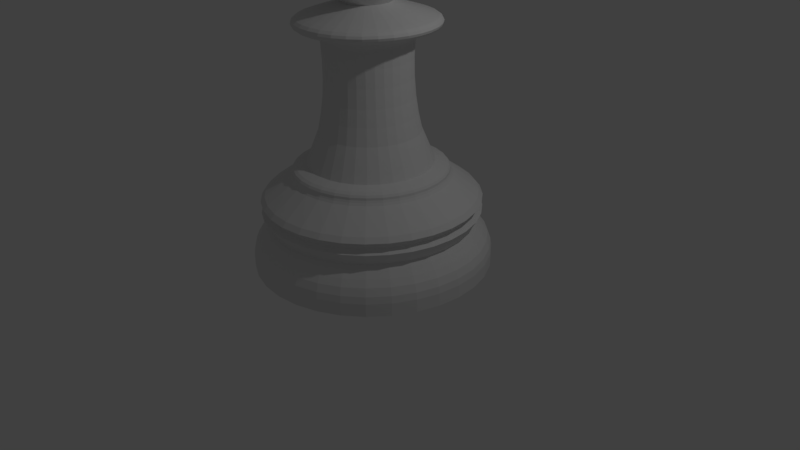 # Source: Chess_Piece_-_Pawn.blend  (saved by Blender 2.77.0; exported with 4.5.12 LTS)
import bpy
from mathutils import Matrix  # noqa: F401  (used for matrix-valued properties, if any)

bpy.ops.wm.read_factory_settings(use_empty=True)
scene = bpy.context.scene
scene.name = 'Scene'

# ---- collections
col_collection_1 = bpy.data.collections.new('Collection 1'); scene.collection.children.link(col_collection_1)

# ---- world
world_world = bpy.data.worlds.new('World'); scene.world = world_world
world_world.color = (0.05088, 0.05088, 0.05088)
world_world.use_sun_shadow = False
world_world.sun_shadow_jitter_overblur = 0.0
world_world.cycles.sampling_method = 'MANUAL'

# ---- cameras
cam_camera = bpy.data.cameras.new('Camera')
cam_camera.clip_end = 100.0
cam_camera.lens = 35.0
cam_camera.sensor_width = 32.0
cam_camera.sensor_height = 18.0
cam_camera.ortho_scale = 7.314
cam_camera.dof.focus_distance = 0.0
cam_camera.dof.aperture_fstop = 128.0

# ---- lights
light_lamp = bpy.data.lights.new('Lamp', 'POINT')
light_lamp.transmission_factor = 0.0
light_lamp.cutoff_distance = 30.0
light_lamp.energy = 100.0
light_lamp.shadow_buffer_clip_start = 1.001
light_lamp.shadow_soft_size = 0.1
light_lamp.shadow_maximum_resolution = 0.006
light_lamp.use_absolute_resolution = True

# ---- meshes
me_cylinder = bpy.data.meshes.new('Cylinder')
me_cylinder.from_pydata([(-0.1512, 0.0, 5.364), (-0.2966, 0.0, 5.306), (-0.4306, 0.0, 5.21), (-0.548, 0.0, 5.082), (-0.6444, 0.0, 4.925), (-0.716, 0.0, 4.746), (-0.7601, 0.0, 4.553), (-0.775, 0.0, 4.351), (-0.7601, 0.0, 4.149), (-0.716, 0.0, 3.956), (-0.6444, 0.0, 3.777), (-0.548, 0.0, 3.62), (-0.4306, 0.0, 3.492), (-0.2966, 0.0, 3.318), (-0.1483, 0.0295, 5.364), (-0.2909, 0.05786, 5.306), (-0.4223, 0.084, 5.21), (-0.5375, 0.1069, 5.082), (-0.632, 0.1257, 4.925), (-0.7022, 0.1397, 4.746), (-0.7455, 0.1483, 4.553), (-0.7601, 0.1512, 4.351), (-0.7455, 0.1483, 4.149), (-0.7022, 0.1397, 3.956), (-0.632, 0.1257, 3.777), (-0.5375, 0.1069, 3.62), (-0.4223, 0.084, 3.492), (-0.2909, 0.05786, 3.318), (-0.1397, 0.05786, 5.364), (-0.274, 0.1135, 5.306), (-0.3978, 0.1648, 5.21), (-0.5063, 0.2097, 5.082), (-0.5953, 0.2466, 4.925), (-0.6615, 0.274, 4.746), (-0.7022, 0.2909, 4.553), (-0.716, 0.2966, 4.351), (-0.7022, 0.2909, 4.149), (-0.6615, 0.274, 3.956), (-0.5953, 0.2466, 3.777), (-0.5063, 0.2097, 3.62), (-0.3978, 0.1648, 3.492), (-0.274, 0.1135, 3.318), (-0.1257, 0.084, 5.364), (-0.2466, 0.1648, 5.306), (-0.358, 0.2392, 5.21), (-0.4557, 0.3045, 5.082), (-0.5358, 0.358, 4.925), (-0.5953, 0.3978, 4.746), (-0.632, 0.4223, 4.553), (-0.6444, 0.4306, 4.351), (-0.632, 0.4223, 4.149), (-0.5953, 0.3978, 3.956), (-0.5358, 0.358, 3.777), (-0.4557, 0.3045, 3.62), (-0.358, 0.2392, 3.492), (-0.2466, 0.1648, 3.318), (-0.1069, 0.1069, 5.364), (-0.2097, 0.2097, 5.306), (-0.3045, 0.3045, 5.21), (-0.3875, 0.3875, 5.082), (-0.4557, 0.4557, 4.925), (-0.5063, 0.5063, 4.746), (-0.5375, 0.5375, 4.553), (-0.548, 0.548, 4.351), (-0.5375, 0.5375, 4.149), (-0.5063, 0.5063, 3.956), (-0.4557, 0.4557, 3.777), (-0.3875, 0.3875, 3.62), (-0.3045, 0.3045, 3.492), (-0.2097, 0.2097, 3.318), (-0.084, 0.1257, 5.364), (-0.1648, 0.2466, 5.306), (-0.2392, 0.358, 5.21), (-0.3045, 0.4557, 5.082), (-0.358, 0.5358, 4.925), (-0.3978, 0.5953, 4.746), (-0.4223, 0.632, 4.553), (-0.4306, 0.6444, 4.351), (-0.4223, 0.632, 4.149), (-0.3978, 0.5953, 3.956), (-0.358, 0.5358, 3.777), (-0.3045, 0.4557, 3.62), (-0.2392, 0.358, 3.492), (-0.1648, 0.2466, 3.318), (-0.05786, 0.1397, 5.364), (-0.1135, 0.274, 5.306), (-0.1648, 0.3978, 5.21), (-0.2097, 0.5063, 5.082), (-0.2466, 0.5953, 4.925), (-0.274, 0.6615, 4.746), (-0.2909, 0.7022, 4.553), (-0.2966, 0.716, 4.351), (-0.2909, 0.7022, 4.149), (-0.274, 0.6615, 3.956), (-0.2466, 0.5953, 3.777), (-0.2097, 0.5063, 3.62), (-0.1648, 0.3978, 3.492), (-0.1135, 0.274, 3.318), (-0.0295, 0.1483, 5.364), (-0.05786, 0.2909, 5.306), (-0.084, 0.4223, 5.21), (-0.1069, 0.5375, 5.082), (-0.1257, 0.632, 4.925), (-0.1397, 0.7022, 4.746), (-0.1483, 0.7455, 4.553), (-0.1512, 0.7601, 4.351), (-0.1483, 0.7455, 4.149), (-0.1397, 0.7022, 3.956), (-0.1257, 0.632, 3.777), (-0.1069, 0.5375, 3.62), (-0.084, 0.4223, 3.492), (-0.05786, 0.2909, 3.318), (2.531e-07, 0.1512, 5.364), (2.474e-07, 0.2966, 5.306), (2.416e-07, 0.4306, 5.21), (2.474e-07, 0.548, 5.082), (2.589e-07, 0.6444, 4.925), (2.127e-07, 0.716, 4.746), (3.051e-07, 0.7601, 4.553), (2.936e-07, 0.775, 4.351), (3.051e-07, 0.7601, 4.149), (1.781e-07, 0.716, 3.956), (2.589e-07, 0.6444, 3.777), (2.474e-07, 0.548, 3.62), (2.647e-07, 0.4306, 3.492), (2.358e-07, 0.2966, 3.318), (0.0295, 0.1483, 5.364), (0.05786, 0.2909, 5.306), (0.084, 0.4223, 5.21), (0.1069, 0.5375, 5.082), (0.1257, 0.632, 4.925), (0.1397, 0.7022, 4.746), (0.1483, 0.7455, 4.553), (0.1512, 0.7601, 4.351), (0.1483, 0.7455, 4.149), (0.1397, 0.7022, 3.956), (0.1257, 0.632, 3.777), (0.1069, 0.5375, 3.62), (0.084, 0.4223, 3.492), (0.05786, 0.2909, 3.318), (0.05786, 0.1397, 5.364), (0.1135, 0.274, 5.306), (0.1648, 0.3978, 5.21), (0.2097, 0.5063, 5.082), (0.2466, 0.5953, 4.925), (0.274, 0.6615, 4.746), (0.2909, 0.7022, 4.553), (0.2966, 0.716, 4.351), (0.2909, 0.7022, 4.149), (0.274, 0.6615, 3.956), (0.2466, 0.5953, 3.777), (0.2097, 0.5063, 3.62), (0.1648, 0.3978, 3.492), (0.1135, 0.274, 3.318), (0.084, 0.1257, 5.364), (0.1648, 0.2466, 5.306), (0.2392, 0.358, 5.21), (0.3045, 0.4557, 5.082), (0.358, 0.5358, 4.925), (0.3978, 0.5953, 4.746), (0.4223, 0.632, 4.553), (0.4306, 0.6444, 4.351), (0.4223, 0.632, 4.149), (0.3978, 0.5953, 3.956), (0.358, 0.5358, 3.777), (0.3045, 0.4557, 3.62), (0.2392, 0.358, 3.492), (0.1648, 0.2466, 3.318), (0.1069, 0.1069, 5.364), (0.2097, 0.2097, 5.306), (0.3045, 0.3045, 5.21), (0.3875, 0.3875, 5.082), (0.4557, 0.4557, 4.925), (0.5063, 0.5063, 4.746), (0.5375, 0.5375, 4.553), (0.548, 0.548, 4.351), (0.5375, 0.5375, 4.149), (0.5063, 0.5063, 3.956), (0.4557, 0.4557, 3.777), (0.3875, 0.3875, 3.62), (0.3045, 0.3045, 3.492), (0.2097, 0.2097, 3.318), (0.1257, 0.084, 5.364), (0.2466, 0.1648, 5.306), (0.358, 0.2392, 5.21), (0.4557, 0.3045, 5.082), (0.5358, 0.358, 4.925), (0.5953, 0.3978, 4.746), (0.632, 0.4223, 4.553), (0.6444, 0.4306, 4.351), (0.632, 0.4223, 4.149), (0.5953, 0.3978, 3.956), (0.5358, 0.358, 3.777), (0.4557, 0.3045, 3.62), (0.358, 0.2392, 3.492), (0.2466, 0.1648, 3.318), (0.1397, 0.05786, 5.364), (0.274, 0.1135, 5.306), (0.3978, 0.1648, 5.21), (0.5063, 0.2097, 5.082), (0.5953, 0.2466, 4.925), (0.6615, 0.274, 4.746), (0.7022, 0.2909, 4.553), (0.716, 0.2966, 4.351), (0.7022, 0.2909, 4.149), (0.6615, 0.274, 3.956), (0.5953, 0.2466, 3.777), (0.5063, 0.2097, 3.62), (0.3978, 0.1648, 3.492), (0.274, 0.1135, 3.318), (0.1483, 0.0295, 5.364), (0.2909, 0.05786, 5.306), (0.4223, 0.084, 5.21), (0.5375, 0.1069, 5.082), (0.632, 0.1257, 4.925), (0.7022, 0.1397, 4.746), (0.7455, 0.1483, 4.553), (0.7601, 0.1512, 4.351), (0.7455, 0.1483, 4.149), (0.7022, 0.1397, 3.956), (0.632, 0.1257, 3.777), (0.5375, 0.1069, 3.62), (0.4223, 0.084, 3.492), (0.2909, 0.05786, 3.318), (0.1512, -5.589e-09, 5.364), (0.2966, 3.194e-08, 5.306), (0.4306, 2.039e-08, 5.21), (0.548, -2.002e-08, 5.082), (0.6444, -6.622e-08, 4.925), (0.716, 4.927e-08, 4.746), (0.7601, -6.622e-08, 4.553), (0.775, -7.777e-08, 4.351), (0.7601, -6.622e-08, 4.149), (0.716, 4.927e-08, 3.956), (0.6444, -6.622e-08, 3.777), (0.548, -2.002e-08, 3.62), (0.4306, -8.476e-09, 3.492), (0.2966, 3.072e-09, 3.318), (0.1483, -0.0295, 5.364), (0.2909, -0.05786, 5.306), (0.4223, -0.084, 5.21), (0.5375, -0.1069, 5.082), (0.632, -0.1257, 4.925), (0.7022, -0.1397, 4.746), (0.7455, -0.1483, 4.553), (0.7601, -0.1512, 4.351), (0.7455, -0.1483, 4.149), (0.7022, -0.1397, 3.956), (0.632, -0.1257, 3.777), (0.5375, -0.1069, 3.62), (0.4223, -0.084, 3.492), (0.2909, -0.05786, 3.318), (0.1397, -0.05786, 5.364), (0.274, -0.1135, 5.306), (0.3978, -0.1648, 5.21), (0.5063, -0.2097, 5.082), (0.5953, -0.2466, 4.925), (0.6615, -0.274, 4.746), (0.7022, -0.2909, 4.553), (0.716, -0.2966, 4.351), (0.7022, -0.2909, 4.149), (0.6615, -0.274, 3.956), (0.5953, -0.2466, 3.777), (0.5063, -0.2097, 3.62), (0.3978, -0.1648, 3.492), (0.274, -0.1135, 3.318), (0.1257, -0.084, 5.364), (0.2466, -0.1648, 5.306), (0.358, -0.2392, 5.21), (0.4557, -0.3045, 5.082), (0.5358, -0.358, 4.925), (0.5953, -0.3978, 4.746), (0.632, -0.4223, 4.553), (0.6444, -0.4306, 4.351), (0.632, -0.4223, 4.149), (0.5953, -0.3978, 3.956), (0.5358, -0.358, 3.777), (0.4557, -0.3045, 3.62), (0.358, -0.2392, 3.492), (0.2466, -0.1648, 3.318), (0.1069, -0.1069, 5.364), (0.2097, -0.2097, 5.306), (0.3045, -0.3045, 5.21), (0.3875, -0.3875, 5.082), (0.4557, -0.4557, 4.925), (0.5063, -0.5063, 4.746), (0.5375, -0.5375, 4.553), (0.548, -0.548, 4.351), (0.5375, -0.5375, 4.149), (0.5063, -0.5063, 3.956), (0.4557, -0.4557, 3.777), (0.3875, -0.3875, 3.62), (0.3045, -0.3045, 3.492), (0.2097, -0.2097, 3.318), (0.084, -0.1257, 5.364), (0.1648, -0.2466, 5.306), (0.2392, -0.358, 5.21), (0.3045, -0.4557, 5.082), (0.358, -0.5358, 4.925), (0.3978, -0.5953, 4.746), (0.4223, -0.632, 4.553), (0.4306, -0.6444, 4.351), (0.4223, -0.632, 4.149), (0.3978, -0.5953, 3.956), (0.358, -0.5358, 3.777), (0.3045, -0.4557, 3.62), (0.2392, -0.358, 3.492), (0.1648, -0.2466, 3.318), (0.05786, -0.1397, 5.364), (0.1135, -0.274, 5.306), (0.1648, -0.3978, 5.21), (0.2097, -0.5063, 5.082), (0.2466, -0.5953, 4.925), (0.274, -0.6615, 4.746), (0.2909, -0.7022, 4.553), (0.2966, -0.716, 4.351), (0.2909, -0.7022, 4.149), (0.274, -0.6615, 3.956), (0.2466, -0.5953, 3.777), (0.2097, -0.5063, 3.62), (0.1648, -0.3978, 3.492), (0.1135, -0.274, 3.318), (0.0295, -0.1483, 5.364), (0.05786, -0.2909, 5.306), (0.084, -0.4223, 5.21), (0.1069, -0.5375, 5.082), (0.1257, -0.632, 4.925), (0.1397, -0.7022, 4.746), (0.1483, -0.7455, 4.553), (0.1512, -0.7601, 4.351), (0.1483, -0.7455, 4.149), (0.1397, -0.7022, 3.956), (0.1257, -0.632, 3.777), (0.1069, -0.5375, 3.62), (0.084, -0.4223, 3.492), (0.05786, -0.2909, 3.318), (2.416e-07, -0.1512, 5.364), (2.185e-07, -0.2966, 5.306), (2.185e-07, -0.4306, 5.21), (1.434e-07, -0.548, 5.082), (1.088e-07, -0.6444, 4.925), (2.474e-07, -0.716, 4.746), (7.414e-08, -0.7601, 4.553), (1.088e-07, -0.775, 4.351), (7.414e-08, -0.7601, 4.149), (2.474e-07, -0.716, 3.956), (1.088e-07, -0.6444, 3.777), (1.434e-07, -0.548, 3.62), (2.012e-07, -0.4306, 3.492), (1.954e-07, -0.2966, 3.318), (-0.0295, -0.1483, 5.364), (-0.05786, -0.2909, 5.306), (-0.084, -0.4223, 5.21), (-0.1069, -0.5375, 5.082), (-0.1257, -0.632, 4.925), (-0.1397, -0.7022, 4.746), (-0.1483, -0.7455, 4.553), (-0.1512, -0.7601, 4.351), (-0.1483, -0.7455, 4.149), (-0.1397, -0.7022, 3.956), (-0.1257, -0.632, 3.777), (-0.1069, -0.5375, 3.62), (-0.084, -0.4223, 3.492), (-0.05786, -0.2909, 3.318), (-0.05786, -0.1397, 5.364), (-0.1135, -0.274, 5.306), (-0.1648, -0.3978, 5.21), (-0.2097, -0.5063, 5.082), (-0.2466, -0.5953, 4.925), (-0.274, -0.6615, 4.746), (-0.2909, -0.7022, 4.553), (-0.2966, -0.716, 4.351), (-0.2909, -0.7022, 4.149), (-0.274, -0.6615, 3.956), (-0.2466, -0.5953, 3.777), (-0.2097, -0.5063, 3.62), (-0.1648, -0.3978, 3.492), (-0.1135, -0.274, 3.318), (-0.084, -0.1257, 5.364), (-0.1648, -0.2466, 5.306), (-0.2392, -0.358, 5.21), (-0.3045, -0.4557, 5.082), (-0.358, -0.5358, 4.925), (-0.3978, -0.5953, 4.746), (-0.4223, -0.632, 4.553), (-0.4306, -0.6444, 4.351), (-0.4223, -0.632, 4.149), (-0.3978, -0.5953, 3.956), (-0.358, -0.5358, 3.777), (-0.3045, -0.4557, 3.62), (-0.2392, -0.358, 3.492), (-0.1648, -0.2466, 3.318), (-0.1069, -0.1069, 5.364), (-0.2097, -0.2097, 5.306), (-0.3045, -0.3045, 5.21), (-0.3875, -0.3875, 5.082), (-0.4557, -0.4557, 4.925), (-0.5063, -0.5063, 4.746), (-0.5375, -0.5375, 4.553), (-0.548, -0.548, 4.351), (-0.5375, -0.5375, 4.149), (-0.5063, -0.5063, 3.956), (-0.4557, -0.4557, 3.777), (-0.3875, -0.3875, 3.62), (-0.3045, -0.3045, 3.492), (-0.2097, -0.2097, 3.318), (-0.1257, -0.084, 5.364), (-0.2466, -0.1648, 5.306), (-0.358, -0.2392, 5.21), (-0.4557, -0.3045, 5.082), (-0.5358, -0.358, 4.925), (-0.5953, -0.3978, 4.746), (-0.632, -0.4223, 4.553), (-0.6444, -0.4306, 4.351), (-0.632, -0.4223, 4.149), (-0.5953, -0.3978, 3.956), (-0.5358, -0.358, 3.777), (-0.4557, -0.3045, 3.62), (-0.358, -0.2392, 3.492), (-0.2466, -0.1648, 3.318), (1.922e-08, -9.664e-08, 5.384), (-0.1397, -0.05786, 5.364), (-0.274, -0.1135, 5.306), (-0.3978, -0.1648, 5.21), (-0.5063, -0.2097, 5.082), (-0.5953, -0.2466, 4.925), (-0.6615, -0.274, 4.746), (-0.7022, -0.2909, 4.553), (-0.716, -0.2966, 4.351), (-0.7022, -0.2909, 4.149), (-0.6615, -0.274, 3.956), (-0.5953, -0.2466, 3.777), (-0.5063, -0.2097, 3.62), (-0.3978, -0.1648, 3.492), (-0.274, -0.1135, 3.318), (-0.1483, -0.0295, 5.364), (-0.2909, -0.05786, 5.306), (-0.4223, -0.084, 5.21), (-0.5375, -0.1069, 5.082), (-0.632, -0.1257, 4.925), (-0.7022, -0.1397, 4.746), (-0.7455, -0.1483, 4.553), (-0.7601, -0.1512, 4.351), (-0.7455, -0.1483, 4.149), (-0.7022, -0.1397, 3.956), (-0.632, -0.1257, 3.777), (-0.5375, -0.1069, 3.62), (-0.4223, -0.084, 3.492), (-0.2909, -0.05786, 3.318), (0.0, 1.5, -1.0), (8.369e-08, 0.7858, 0.7543), (0.2926, 1.471, -1.0), (0.1533, 0.7707, 0.7543), (0.574, 1.386, -1.0), (0.3007, 0.726, 0.7543), (0.8334, 1.247, -1.0), (0.4366, 0.6534, 0.7543), (1.061, 1.061, -1.0), (0.5557, 0.5557, 0.7543), (1.247, 0.8334, -1.0), (0.6534, 0.4366, 0.7543), (1.386, 0.574, -1.0), (0.726, 0.3007, 0.7543), (1.471, 0.2926, -1.0), (0.7707, 0.1533, 0.7543), (1.5, 1.132e-07, -1.0), (0.7858, 2.964e-07, 0.7543), (1.471, -0.2926, -1.0), (0.7707, -0.1533, 0.7543), (1.386, -0.574, -1.0), (0.726, -0.3007, 0.7543), (1.247, -0.8334, -1.0), (0.6534, -0.4366, 0.7543), (1.061, -1.061, -1.0), (0.5557, -0.5557, 0.7543), (0.8334, -1.247, -1.0), (0.4366, -0.6534, 0.7543), (0.574, -1.386, -1.0), (0.3007, -0.726, 0.7543), (0.2926, -1.471, -1.0), (0.1533, -0.7707, 0.7543), (-4.888e-07, -1.5, -1.0), (-1.724e-07, -0.7858, 0.7543), (-0.2926, -1.471, -1.0), (-0.1533, -0.7707, 0.7543), (-0.574, -1.386, -1.0), (-0.3007, -0.726, 0.7543), (-0.8334, -1.247, -1.0), (-0.4366, -0.6534, 0.7543), (-1.061, -1.061, -1.0), (-0.5557, -0.5557, 0.7543), (-1.247, -0.8334, -1.0), (-0.6534, -0.4366, 0.7543), (-1.386, -0.574, -1.0), (-0.726, -0.3007, 0.7543), (-1.471, -0.2926, -1.0), (-0.7707, -0.1533, 0.7543), (-1.5, 1.448e-06, -1.0), (-0.7858, 9.958e-07, 0.7543), (-1.471, 0.2926, -1.0), (-0.7707, 0.1533, 0.7543), (-1.386, 0.574, -1.0), (-0.726, 0.3007, 0.7543), (-1.247, 0.8334, -1.0), (-0.6534, 0.4366, 0.7543), (-1.061, 1.061, -1.0), (-0.5557, 0.5557, 0.7543), (-0.8334, 1.247, -1.0), (-0.4366, 0.6534, 0.7543), (-0.574, 1.386, -1.0), (-0.3007, 0.726, 0.7543), (-0.2926, 1.471, -1.0), (-0.1533, 0.7707, 0.7543), (2.691e-08, 1.271, -0.2691), (0.248, 1.247, -0.2691), (0.4866, 1.175, -0.2691), (0.7064, 1.057, -0.2691), (0.899, 0.899, -0.2691), (1.057, 0.7064, -0.2691), (1.175, 0.4866, -0.2691), (1.247, 0.248, -0.2691), (1.271, 1.72e-07, -0.2691), (1.247, -0.248, -0.2691), (1.175, -0.4866, -0.2691), (1.057, -0.7064, -0.2691), (0.899, -0.899, -0.2691), (0.7064, -1.057, -0.2691), (0.4866, -1.175, -0.2691), (0.248, -1.247, -0.2691), (-3.874e-07, -1.271, -0.2691), (-0.248, -1.247, -0.2691), (-0.4866, -1.175, -0.2691), (-0.7064, -1.057, -0.2691), (-0.899, -0.899, -0.2691), (-1.057, -0.7064, -0.2691), (-1.175, -0.4866, -0.2691), (-1.247, -0.248, -0.2691), (-1.271, 1.304e-06, -0.2691), (-1.247, 0.248, -0.2691), (-1.175, 0.4866, -0.2691), (-1.057, 0.7064, -0.2691), (-0.899, 0.899, -0.2691), (-0.7064, 1.057, -0.2691), (-0.4866, 1.175, -0.2691), (-0.248, 1.247, -0.2691), (2.103e-08, 1.322, -0.3363), (0.0, 1.5, -0.7836), (1.292e-08, 1.39, -0.4389), (6.17e-09, 1.448, -0.5434), (1.63e-09, 1.486, -0.6683), (0.2926, 1.471, -0.7836), (0.2579, 1.296, -0.3363), (0.29, 1.458, -0.6683), (0.2825, 1.42, -0.5434), (0.2712, 1.363, -0.4389), (0.574, 1.386, -0.7836), (0.5058, 1.221, -0.3363), (0.5688, 1.373, -0.6683), (0.554, 1.338, -0.5434), (0.5319, 1.284, -0.4389), (0.8334, 1.247, -0.7836), (0.7343, 1.099, -0.3363), (0.8258, 1.236, -0.6683), (0.8043, 1.204, -0.5434), (0.7722, 1.156, -0.4389), (1.061, 1.061, -0.7836), (0.9346, 0.9346, -0.3363), (1.051, 1.051, -0.6683), (1.024, 1.024, -0.5434), (0.9829, 0.9829, -0.4389), (1.247, 0.8334, -0.7836), (1.099, 0.7343, -0.3363), (1.236, 0.8258, -0.6683), (1.204, 0.8043, -0.5434), (1.156, 0.7722, -0.4389), (1.386, 0.574, -0.7836), (1.221, 0.5058, -0.3363), (1.373, 0.5688, -0.6683), (1.338, 0.554, -0.5434), (1.284, 0.5319, -0.4389), (1.471, 0.2926, -0.7836), (1.296, 0.2579, -0.3363), (1.458, 0.29, -0.6683), (1.42, 0.2825, -0.5434), (1.363, 0.2712, -0.4389), (1.5, 1.132e-07, -0.7836), (1.322, 1.591e-07, -0.3363), (1.486, 1.169e-07, -0.6683), (1.448, 1.267e-07, -0.5434), (1.39, 1.413e-07, -0.4389), (1.471, -0.2926, -0.7836), (1.296, -0.2579, -0.3363), (1.458, -0.29, -0.6683), (1.42, -0.2824, -0.5434), (1.363, -0.2712, -0.4389), (1.386, -0.574, -0.7836), (1.221, -0.5058, -0.3363), (1.373, -0.5688, -0.6683), (1.338, -0.554, -0.5434), (1.284, -0.5319, -0.4389), (1.247, -0.8334, -0.7836), (1.099, -0.7343, -0.3363), (1.236, -0.8258, -0.6683), (1.204, -0.8043, -0.5434), (1.156, -0.7722, -0.4389), (1.061, -1.061, -0.7836), (0.9346, -0.9346, -0.3363), (1.051, -1.051, -0.6683), (1.024, -1.024, -0.5434), (0.9829, -0.9829, -0.4389), (0.8334, -1.247, -0.7836), (0.7343, -1.099, -0.3363), (0.8258, -1.236, -0.6683), (0.8043, -1.204, -0.5434), (0.7722, -1.156, -0.4389), (0.574, -1.386, -0.7836), (0.5058, -1.221, -0.3363), (0.5688, -1.373, -0.6683), (0.554, -1.338, -0.5434), (0.5319, -1.284, -0.4389), (0.2926, -1.471, -0.7836), (0.2579, -1.296, -0.3363), (0.29, -1.458, -0.6683), (0.2824, -1.42, -0.5434), (0.2712, -1.363, -0.4389), (-4.888e-07, -1.5, -0.7836), (-4.097e-07, -1.322, -0.3363), (-4.829e-07, -1.486, -0.6683), (-4.657e-07, -1.448, -0.5434), (-4.398e-07, -1.39, -0.4389), (-0.2926, -1.471, -0.7836), (-0.2579, -1.296, -0.3363), (-0.29, -1.458, -0.6683), (-0.2825, -1.42, -0.5434), (-0.2712, -1.363, -0.4389), (-0.574, -1.386, -0.7836), (-0.5058, -1.221, -0.3363), (-0.5688, -1.373, -0.6683), (-0.554, -1.338, -0.5434), (-0.5319, -1.284, -0.4389), (-0.8334, -1.247, -0.7836), (-0.7343, -1.099, -0.3363), (-0.8258, -1.236, -0.6683), (-0.8044, -1.204, -0.5434), (-0.7722, -1.156, -0.4389), (-1.061, -1.061, -0.7836), (-0.9346, -0.9346, -0.3363), (-1.051, -1.051, -0.6683), (-1.024, -1.024, -0.5434), (-0.9829, -0.9829, -0.4389), (-1.247, -0.8334, -0.7836), (-1.099, -0.7343, -0.3363), (-1.236, -0.8258, -0.6683), (-1.204, -0.8043, -0.5434), (-1.156, -0.7722, -0.4389), (-1.386, -0.574, -0.7836), (-1.221, -0.5058, -0.3363), (-1.373, -0.5688, -0.6683), (-1.338, -0.554, -0.5434), (-1.284, -0.5319, -0.4389), (-1.471, -0.2926, -0.7836), (-1.296, -0.2579, -0.3363), (-1.458, -0.29, -0.6683), (-1.42, -0.2824, -0.5434), (-1.363, -0.2712, -0.4389), (-1.5, 1.448e-06, -0.7836), (-1.322, 1.336e-06, -0.3363), (-1.486, 1.44e-06, -0.6683), (-1.448, 1.415e-06, -0.5434), (-1.39, 1.379e-06, -0.4389), (-1.471, 0.2926, -0.7836), (-1.296, 0.2579, -0.3363), (-1.458, 0.29, -0.6683), (-1.42, 0.2825, -0.5434), (-1.363, 0.2712, -0.4389), (-1.386, 0.574, -0.7836), (-1.221, 0.5058, -0.3363), (-1.373, 0.5688, -0.6683), (-1.338, 0.554, -0.5434), (-1.284, 0.5319, -0.4389), (-1.247, 0.8334, -0.7836), (-1.099, 0.7343, -0.3363), (-1.236, 0.8258, -0.6683), (-1.204, 0.8044, -0.5434), (-1.156, 0.7722, -0.4389), (-1.061, 1.061, -0.7836), (-0.9346, 0.9346, -0.3363), (-1.051, 1.051, -0.6683), (-1.024, 1.024, -0.5434), (-0.9829, 0.9829, -0.4389), (-0.8334, 1.247, -0.7836), (-0.7343, 1.099, -0.3363), (-0.8258, 1.236, -0.6683), (-0.8043, 1.204, -0.5434), (-0.7722, 1.156, -0.4389), (-0.574, 1.386, -0.7836), (-0.5058, 1.221, -0.3363), (-0.5688, 1.373, -0.6683), (-0.554, 1.338, -0.5434), (-0.5319, 1.284, -0.4389), (-0.2926, 1.471, -0.7836), (-0.2579, 1.296, -0.3363), (-0.29, 1.458, -0.6683), (-0.2824, 1.42, -0.5434), (-0.2712, 1.363, -0.4389), (2.112e-08, 1.321, 0.2256), (1.529e-08, 1.37, -0.04846), (1.537e-08, 1.371, 0.1448), (0.2674, 1.344, -0.04846), (0.2577, 1.296, 0.2256), (0.2674, 1.344, 0.1448), (0.5244, 1.266, -0.04846), (0.5055, 1.22, 0.2256), (0.5245, 1.266, 0.1448), (0.7614, 1.139, -0.04846), (0.7339, 1.098, 0.2256), (0.7615, 1.14, 0.1448), (0.969, 0.969, -0.04846), (0.9341, 0.9341, 0.2256), (0.9692, 0.9692, 0.1448), (1.139, 0.7614, -0.04846), (1.098, 0.7339, 0.2256), (1.14, 0.7615, 0.1448), (1.266, 0.5244, -0.04846), (1.22, 0.5055, 0.2256), (1.266, 0.5245, 0.1448), (1.344, 0.2674, -0.04846), (1.296, 0.2577, 0.2256), (1.344, 0.2674, 0.1448), (1.37, 1.466e-07, -0.04846), (1.321, 1.593e-07, 0.2256), (1.371, 1.466e-07, 0.1448), (1.344, -0.2674, -0.04846), (1.296, -0.2577, 0.2256), (1.344, -0.2674, 0.1448), (1.266, -0.5244, -0.04846), (1.22, -0.5055, 0.2256), (1.266, -0.5245, 0.1448), (1.139, -0.7614, -0.04846), (1.098, -0.7339, 0.2256), (1.14, -0.7615, 0.1448), (0.969, -0.969, -0.04846), (0.9341, -0.9341, 0.2256), (0.9692, -0.9692, 0.1448), (0.7614, -1.139, -0.04846), (0.7339, -1.098, 0.2256), (0.7615, -1.14, 0.1448), (0.5244, -1.266, -0.04846), (0.5055, -1.22, 0.2256), (0.5245, -1.266, 0.1448), (0.2674, -1.344, -0.04846), (0.2577, -1.296, 0.2256), (0.2674, -1.344, 0.1448), (-4.313e-07, -1.37, -0.04846), (-4.093e-07, -1.321, 0.2256), (-4.314e-07, -1.371, 0.1448), (-0.2674, -1.344, -0.04846), (-0.2577, -1.296, 0.2256), (-0.2674, -1.344, 0.1448), (-0.5244, -1.266, -0.04846), (-0.5055, -1.22, 0.2256), (-0.5245, -1.266, 0.1448), (-0.7614, -1.139, -0.04846), (-0.7339, -1.098, 0.2256), (-0.7615, -1.14, 0.1448), (-0.969, -0.969, -0.04846), (-0.9341, -0.9341, 0.2256), (-0.9692, -0.9692, 0.1448), (-1.139, -0.7614, -0.04846), (-1.098, -0.7339, 0.2256), (-1.14, -0.7615, 0.1448), (-1.266, -0.5244, -0.04846), (-1.22, -0.5055, 0.2256), (-1.266, -0.5245, 0.1448), (-1.344, -0.2674, -0.04846), (-1.296, -0.2577, 0.2256), (-1.344, -0.2674, 0.1448), (-1.37, 1.366e-06, -0.04846), (-1.321, 1.335e-06, 0.2256), (-1.371, 1.366e-06, 0.1448), (-1.344, 0.2674, -0.04846), (-1.296, 0.2577, 0.2256), (-1.344, 0.2674, 0.1448), (-1.266, 0.5244, -0.04846), (-1.22, 0.5055, 0.2256), (-1.266, 0.5245, 0.1448), (-1.139, 0.7614, -0.04846), (-1.098, 0.7339, 0.2256), (-1.14, 0.7615, 0.1448), (-0.969, 0.969, -0.04846), (-0.9341, 0.9341, 0.2256), (-0.9692, 0.9692, 0.1448), (-0.7614, 1.139, -0.04846), (-0.7339, 1.098, 0.2256), (-0.7615, 1.14, 0.1448), (-0.5244, 1.266, -0.04846), (-0.5055, 1.22, 0.2256), (-0.5245, 1.266, 0.1448), (-0.2674, 1.344, -0.04846), (-0.2577, 1.296, 0.2256), (-0.2674, 1.344, 0.1448), (2.133e-08, 1.324, 0.1095), (2.096e-08, 1.327, -0.01749), (2.526e-08, 1.293, 0.06871), (2.526e-08, 1.294, 0.02221), (0.2588, 1.301, -0.01749), (0.2584, 1.299, 0.1095), (0.2525, 1.269, 0.02221), (0.2523, 1.269, 0.06871), (0.5077, 1.226, -0.01749), (0.5068, 1.224, 0.1095), (0.4953, 1.196, 0.02221), (0.495, 1.195, 0.06871), (0.737, 1.103, -0.01749), (0.7358, 1.101, 0.1095), (0.719, 1.076, 0.02221), (0.7186, 1.075, 0.06871), (0.9381, 0.9381, -0.01749), (0.9364, 0.9364, 0.1095), (0.9151, 0.9151, 0.02221), (0.9146, 0.9146, 0.06871), (1.103, 0.737, -0.01749), (1.101, 0.7358, 0.1095), (1.076, 0.719, 0.02221), (1.075, 0.7186, 0.06871), (1.226, 0.5077, -0.01749), (1.224, 0.5068, 0.1095), (1.196, 0.4953, 0.02221), (1.195, 0.495, 0.06871), (1.301, 0.2588, -0.01749), (1.299, 0.2584, 0.1095), (1.269, 0.2525, 0.02221), (1.269, 0.2523, 0.06871), (1.327, 1.563e-07, -0.01749), (1.324, 1.568e-07, 0.1095), (1.294, 1.634e-07, 0.02221), (1.293, 1.636e-07, 0.06871), (1.301, -0.2588, -0.01749), (1.299, -0.2584, 0.1095), (1.269, -0.2525, 0.02221), (1.269, -0.2523, 0.06871), (1.226, -0.5077, -0.01749), (1.224, -0.5068, 0.1095), (1.196, -0.4953, 0.02221), (1.195, -0.495, 0.06871), (1.103, -0.737, -0.01749), (1.101, -0.7358, 0.1095), (1.076, -0.719, 0.02221), (1.075, -0.7186, 0.06871), (0.9381, -0.9381, -0.01749), (0.9364, -0.9364, 0.1095), (0.9151, -0.9151, 0.02221), (0.9146, -0.9146, 0.06871), (0.737, -1.103, -0.01749), (0.7358, -1.101, 0.1095), (0.719, -1.076, 0.02221), (0.7186, -1.075, 0.06871), (0.5077, -1.226, -0.01749), (0.5068, -1.224, 0.1095), (0.4953, -1.196, 0.02221), (0.495, -1.195, 0.06871), (0.2588, -1.301, -0.01749), (0.2584, -1.299, 0.1095), (0.2525, -1.269, 0.02221), (0.2523, -1.269, 0.06871), (-4.113e-07, -1.327, -0.01749), (-4.104e-07, -1.324, 0.1095), (-3.965e-07, -1.294, 0.02221), (-3.963e-07, -1.293, 0.06871), (-0.2588, -1.301, -0.01749), (-0.2584, -1.299, 0.1095), (-0.2525, -1.269, 0.02221), (-0.2523, -1.269, 0.06871), (-0.5077, -1.226, -0.01749), (-0.5068, -1.224, 0.1095), (-0.4953, -1.196, 0.02221), (-0.495, -1.195, 0.06871), (-0.737, -1.103, -0.01749), (-0.7358, -1.101, 0.1095), (-0.719, -1.076, 0.02221), (-0.7186, -1.075, 0.06871), (-0.9381, -0.9381, -0.01749), (-0.9364, -0.9364, 0.1095), (-0.9151, -0.9151, 0.02221), (-0.9146, -0.9146, 0.06871), (-1.103, -0.737, -0.01749), (-1.101, -0.7358, 0.1095), (-1.076, -0.719, 0.02221), (-1.075, -0.7186, 0.06871), (-1.226, -0.5077, -0.01749), (-1.224, -0.5068, 0.1095), (-1.196, -0.4953, 0.02221), (-1.195, -0.495, 0.06871), (-1.301, -0.2588, -0.01749), (-1.299, -0.2584, 0.1095), (-1.269, -0.2525, 0.02221), (-1.269, -0.2523, 0.06871), (-1.327, 1.337e-06, -0.01749), (-1.324, 1.335e-06, 0.1095), (-1.294, 1.315e-06, 0.02221), (-1.293, 1.315e-06, 0.06871), (-1.301, 0.2588, -0.01749), (-1.299, 0.2584, 0.1095), (-1.269, 0.2525, 0.02221), (-1.269, 0.2523, 0.06871), (-1.226, 0.5077, -0.01749), (-1.224, 0.5068, 0.1095), (-1.196, 0.4953, 0.02221), (-1.195, 0.495, 0.06871), (-1.103, 0.737, -0.01749), (-1.101, 0.7358, 0.1095), (-1.076, 0.719, 0.02221), (-1.075, 0.7186, 0.06871), (-0.9381, 0.9381, -0.01749), (-0.9364, 0.9365, 0.1095), (-0.9151, 0.9151, 0.02221), (-0.9146, 0.9146, 0.06871), (-0.737, 1.103, -0.01749), (-0.7358, 1.101, 0.1095), (-0.719, 1.076, 0.02221), (-0.7186, 1.075, 0.06871), (-0.5077, 1.226, -0.01749), (-0.5068, 1.224, 0.1095), (-0.4953, 1.196, 0.02221), (-0.495, 1.195, 0.06871), (-0.2588, 1.301, -0.01749), (-0.2584, 1.299, 0.1095), (-0.2525, 1.269, 0.02221), (-0.2523, 1.269, 0.06871), (6.233e-08, 0.9715, 0.6054), (5.826e-08, 1.006, 0.5333), (6.078e-08, 0.9844, 0.5703), (0.1962, 0.9865, 0.5333), (0.1895, 0.9529, 0.6054), (0.192, 0.9655, 0.5703), (0.3849, 0.9293, 0.5333), (0.3718, 0.8976, 0.6054), (0.3767, 0.9094, 0.5703), (0.5588, 0.8363, 0.5333), (0.5398, 0.8078, 0.6054), (0.5469, 0.8185, 0.5703), (0.7112, 0.7112, 0.5333), (0.687, 0.687, 0.6054), (0.6961, 0.6961, 0.5703), (0.8363, 0.5588, 0.5333), (0.8078, 0.5398, 0.6054), (0.8185, 0.5469, 0.5703), (0.9293, 0.3849, 0.5333), (0.8976, 0.3718, 0.6054), (0.9094, 0.3767, 0.5703), (0.9865, 0.1962, 0.5333), (0.9529, 0.1895, 0.6054), (0.9655, 0.192, 0.5703), (1.006, 2.402e-07, 0.5333), (0.9715, 2.491e-07, 0.6054), (0.9844, 2.457e-07, 0.5703), (0.9865, -0.1962, 0.5333), (0.9529, -0.1895, 0.6054), (0.9655, -0.192, 0.5703), (0.9293, -0.3849, 0.5333), (0.8976, -0.3718, 0.6054), (0.9094, -0.3767, 0.5703), (0.8363, -0.5588, 0.5333), (0.8078, -0.5398, 0.6054), (0.8185, -0.5469, 0.5703), (0.7112, -0.7112, 0.5333), (0.687, -0.687, 0.6054), (0.6961, -0.6961, 0.5703), (0.5588, -0.8363, 0.5333), (0.5398, -0.8078, 0.6054), (0.5469, -0.8185, 0.5703), (0.3849, -0.9293, 0.5333), (0.3718, -0.8976, 0.6054), (0.3767, -0.9094, 0.5703), (0.1962, -0.9865, 0.5333), (0.1895, -0.9529, 0.6054), (0.192, -0.9655, 0.5703), (-2.695e-07, -1.006, 0.5333), (-2.542e-07, -0.9715, 0.6054), (-2.599e-07, -0.9844, 0.5703), (-0.1962, -0.9865, 0.5333), (-0.1895, -0.9529, 0.6054), (-0.192, -0.9655, 0.5703), (-0.3849, -0.9293, 0.5333), (-0.3718, -0.8976, 0.6054), (-0.3767, -0.9094, 0.5703), (-0.5588, -0.8363, 0.5333), (-0.5398, -0.8078, 0.6054), (-0.5469, -0.8185, 0.5703), (-0.7112, -0.7112, 0.5333), (-0.687, -0.687, 0.6054), (-0.6961, -0.6961, 0.5703), (-0.8363, -0.5588, 0.5333), (-0.8078, -0.5398, 0.6054), (-0.8185, -0.5469, 0.5703), (-0.9293, -0.3849, 0.5333), (-0.8976, -0.3718, 0.6054), (-0.9094, -0.3767, 0.5703), (-0.9865, -0.1962, 0.5333), (-0.9529, -0.1895, 0.6054), (-0.9655, -0.192, 0.5703), (-1.006, 1.135e-06, 0.5333), (-0.9715, 1.114e-06, 0.6054), (-0.9844, 1.122e-06, 0.5703), (-0.9865, 0.1962, 0.5333), (-0.9529, 0.1895, 0.6054), (-0.9655, 0.192, 0.5703), (-0.9293, 0.3849, 0.5333), (-0.8976, 0.3718, 0.6054), (-0.9094, 0.3767, 0.5703), (-0.8363, 0.5588, 0.5333), (-0.8078, 0.5398, 0.6054), (-0.8185, 0.5469, 0.5703), (-0.7112, 0.7112, 0.5333), (-0.687, 0.687, 0.6054), (-0.6961, 0.6961, 0.5703), (-0.5588, 0.8363, 0.5333), (-0.5398, 0.8078, 0.6054), (-0.5469, 0.8185, 0.5703), (-0.3849, 0.9293, 0.5333), (-0.3718, 0.8976, 0.6054), (-0.3767, 0.9094, 0.5703), (-0.1962, 0.9865, 0.5333), (-0.1895, 0.9529, 0.6054), (-0.192, 0.9655, 0.5703), (6.921e-08, 0.9119, 0.7078), (6.26e-08, 0.9692, 0.6432), (6.476e-08, 0.9505, 0.6778), (0.1891, 0.9506, 0.6432), (0.1779, 0.8944, 0.7078), (0.1854, 0.9323, 0.6778), (0.3709, 0.8955, 0.6432), (0.349, 0.8425, 0.7078), (0.3638, 0.8782, 0.6778), (0.5385, 0.8059, 0.6432), (0.5066, 0.7583, 0.7078), (0.5281, 0.7903, 0.6778), (0.6854, 0.6854, 0.6432), (0.6448, 0.6448, 0.7078), (0.6721, 0.6721, 0.6778), (0.8059, 0.5385, 0.6432), (0.7583, 0.5066, 0.7078), (0.7903, 0.5281, 0.6778), (0.8955, 0.3709, 0.6432), (0.8425, 0.349, 0.7078), (0.8782, 0.3638, 0.6778), (0.9506, 0.1891, 0.6432), (0.8944, 0.1779, 0.7078), (0.9323, 0.1854, 0.6778), (0.9692, 2.497e-07, 0.6432), (0.9119, 2.644e-07, 0.7078), (0.9505, 2.546e-07, 0.6778), (0.9506, -0.1891, 0.6432), (0.8944, -0.1779, 0.7078), (0.9323, -0.1854, 0.6778), (0.8955, -0.3709, 0.6432), (0.8425, -0.349, 0.7078), (0.8782, -0.3638, 0.6778), (0.8059, -0.5385, 0.6432), (0.7583, -0.5066, 0.7078), (0.7903, -0.5281, 0.6778), (0.6854, -0.6854, 0.6432), (0.6448, -0.6448, 0.7078), (0.6721, -0.6721, 0.6778), (0.5385, -0.8059, 0.6432), (0.5066, -0.7583, 0.7078), (0.5281, -0.7903, 0.6778), (0.3709, -0.8955, 0.6432), (0.349, -0.8425, 0.7078), (0.3638, -0.8782, 0.6778), (0.1891, -0.9506, 0.6432), (0.1779, -0.8944, 0.7078), (0.1854, -0.9323, 0.6778), (-2.532e-07, -0.9692, 0.6432), (-2.279e-07, -0.9119, 0.7078), (-2.45e-07, -0.9505, 0.6778), (-0.1891, -0.9506, 0.6432), (-0.1779, -0.8944, 0.7078), (-0.1854, -0.9323, 0.6778), (-0.3709, -0.8955, 0.6432), (-0.349, -0.8425, 0.7078), (-0.3638, -0.8782, 0.6778), (-0.5385, -0.8059, 0.6432), (-0.5066, -0.7583, 0.7078), (-0.5281, -0.7903, 0.6778), (-0.6854, -0.6854, 0.6432), (-0.6448, -0.6448, 0.7078), (-0.6721, -0.6721, 0.6778), (-0.8059, -0.5385, 0.6432), (-0.7583, -0.5066, 0.7078), (-0.7903, -0.5281, 0.6778), (-0.8955, -0.3709, 0.6432), (-0.8425, -0.349, 0.7078), (-0.8782, -0.3638, 0.6778), (-0.9506, -0.1891, 0.6432), (-0.8944, -0.1779, 0.7078), (-0.9323, -0.1854, 0.6778), (-0.9692, 1.112e-06, 0.6432), (-0.9119, 1.076e-06, 0.7078), (-0.9505, 1.101e-06, 0.6778), (-0.9506, 0.1891, 0.6432), (-0.8944, 0.1779, 0.7078), (-0.9323, 0.1854, 0.6778), (-0.8955, 0.3709, 0.6432), (-0.8425, 0.349, 0.7078), (-0.8782, 0.3638, 0.6778), (-0.8059, 0.5385, 0.6432), (-0.7583, 0.5066, 0.7078), (-0.7903, 0.5281, 0.6778), (-0.6854, 0.6854, 0.6432), (-0.6448, 0.6448, 0.7078), (-0.6721, 0.6721, 0.6778), (-0.5385, 0.8059, 0.6432), (-0.5066, 0.7583, 0.7078), (-0.5281, 0.7903, 0.6778), (-0.3709, 0.8955, 0.6432), (-0.349, 0.8425, 0.7078), (-0.3638, 0.8782, 0.6778), (-0.1891, 0.9506, 0.6432), (-0.1779, 0.8944, 0.7078), (-0.1854, 0.9323, 0.6778), (0.05786, 0.2909, 3.318), (1.715e-07, 0.2966, 3.318), (0.1135, 0.274, 3.318), (0.1648, 0.2466, 3.318), (0.2097, 0.2097, 3.318), (0.2466, 0.1648, 3.318), (0.274, 0.1135, 3.318), (0.2909, 0.05786, 3.318), (0.2966, 4.08e-07, 3.318), (0.2909, -0.05786, 3.318), (0.274, -0.1135, 3.318), (0.2466, -0.1648, 3.318), (0.2097, -0.2097, 3.318), (0.1648, -0.2466, 3.318), (0.1135, -0.274, 3.318), (0.05786, -0.2909, 3.318), (7.486e-08, -0.2966, 3.318), (-0.05786, -0.2909, 3.318), (-0.1135, -0.274, 3.318), (-0.1648, -0.2466, 3.318), (-0.2097, -0.2097, 3.318), (-0.2466, -0.1648, 3.318), (-0.274, -0.1135, 3.318), (-0.2909, -0.05786, 3.318), (-0.2966, 6.719e-07, 3.318), (-0.2909, 0.05786, 3.318), (-0.274, 0.1135, 3.318), (-0.2466, 0.1648, 3.318), (-0.2097, 0.2097, 3.318), (-0.1648, 0.2466, 3.318), (-0.1135, 0.274, 3.318), (-0.05786, 0.2909, 3.318), (0.122, 0.6136, 1.278), (0.1078, 0.5419, 1.839), (0.1046, 0.5257, 2.452), (0.1146, 0.576, 3.2), (0.2247, 0.5426, 3.2), (0.2051, 0.4952, 2.452), (0.2114, 0.5104, 1.839), (0.2394, 0.578, 1.278), (-0.4423, 0.4423, 1.278), (-0.3907, 0.3907, 1.839), (-0.379, 0.379, 2.452), (-0.4153, 0.4153, 3.2), (-0.3263, 0.4883, 3.2), (-0.2978, 0.4456, 2.452), (-0.3069, 0.4594, 1.839), (-0.3475, 0.5201, 1.278), (0.6256, 3.313e-07, 1.278), (0.5525, 3.472e-07, 1.839), (0.536, 3.508e-07, 2.452), (0.5873, 3.394e-07, 3.2), (0.576, -0.1146, 3.2), (0.5257, -0.1046, 2.452), (0.5419, -0.1078, 1.839), (0.6136, -0.122, 1.278), (0.122, -0.6136, 1.278), (0.1078, -0.5419, 1.839), (0.1046, -0.5257, 2.452), (0.1146, -0.576, 3.2), (-4.131e-08, -0.5873, 3.2), (-3.281e-08, -0.536, 2.452), (-4.64e-08, -0.5525, 1.839), (-8.613e-08, -0.6256, 1.278), (-0.578, -0.2394, 1.278), (-0.5104, -0.2114, 1.839), (-0.4952, -0.2051, 2.452), (-0.5426, -0.2247, 3.2), (-0.576, -0.1146, 3.2), (-0.5257, -0.1046, 2.452), (-0.5419, -0.1078, 1.839), (-0.6136, -0.122, 1.278), (0.3263, 0.4883, 3.2), (0.2978, 0.4456, 2.452), (0.3069, 0.4594, 1.839), (0.3475, 0.5201, 1.278), (-0.2247, 0.5426, 3.2), (-0.2051, 0.4952, 2.452), (-0.2114, 0.5104, 1.839), (-0.2394, 0.578, 1.278), (0.5426, -0.2247, 3.2), (0.4952, -0.2051, 2.452), (0.5104, -0.2114, 1.839), (0.578, -0.2394, 1.278), (-0.1146, -0.576, 3.2), (-0.1046, -0.5257, 2.452), (-0.1078, -0.5419, 1.839), (-0.122, -0.6136, 1.278), (-0.5873, 8.621e-07, 3.2), (-0.536, 8.278e-07, 2.452), (-0.5525, 8.39e-07, 1.839), (-0.6256, 8.881e-07, 1.278), (0.4153, 0.4153, 3.2), (0.379, 0.379, 2.452), (0.3907, 0.3907, 1.839), (0.4423, 0.4423, 1.278), (-0.1146, 0.576, 3.2), (-0.1046, 0.5257, 2.452), (-0.1078, 0.5419, 1.839), (-0.122, 0.6136, 1.278), (0.4883, -0.3263, 3.2), (0.4456, -0.2978, 2.452), (0.4594, -0.3069, 1.839), (0.5201, -0.3475, 1.278), (-0.2247, -0.5426, 3.2), (-0.2051, -0.4952, 2.452), (-0.2114, -0.5104, 1.839), (-0.2394, -0.578, 1.278), (-0.576, 0.1146, 3.2), (-0.5257, 0.1046, 2.452), (-0.5419, 0.1078, 1.839), (-0.6136, 0.122, 1.278), (0.4883, 0.3263, 3.2), (0.4456, 0.2978, 2.452), (0.4594, 0.3069, 1.839), (0.5201, 0.3475, 1.278), (1.501e-07, 0.5873, 3.2), (1.418e-07, 0.536, 2.452), (1.336e-07, 0.5525, 1.839), (1.177e-07, 0.6256, 1.278), (0.4153, -0.4153, 3.2), (0.379, -0.379, 2.452), (0.3907, -0.3907, 1.839), (0.4423, -0.4423, 1.278), (-0.3263, -0.4883, 3.2), (-0.2978, -0.4456, 2.452), (-0.3069, -0.4594, 1.839), (-0.3475, -0.5201, 1.278), (-0.5426, 0.2247, 3.2), (-0.4952, 0.2051, 2.452), (-0.5104, 0.2114, 1.839), (-0.578, 0.2394, 1.278), (0.5426, 0.2247, 3.2), (0.4952, 0.2051, 2.452), (0.5104, 0.2114, 1.839), (0.578, 0.2394, 1.278), (0.3263, -0.4883, 3.2), (0.2978, -0.4456, 2.452), (0.3069, -0.4594, 1.839), (0.3475, -0.5201, 1.278), (-0.4153, -0.4153, 3.2), (-0.379, -0.379, 2.452), (-0.3907, -0.3907, 1.839), (-0.4423, -0.4423, 1.278), (-0.4883, 0.3263, 3.2), (-0.4456, 0.2978, 2.452), (-0.4594, 0.3069, 1.839), (-0.5201, 0.3476, 1.278), (0.576, 0.1146, 3.2), (0.5257, 0.1046, 2.452), (0.5419, 0.1078, 1.839), (0.6136, 0.122, 1.278), (0.2247, -0.5426, 3.2), (0.2051, -0.4952, 2.452), (0.2114, -0.5104, 1.839), (0.2394, -0.578, 1.278), (-0.4883, -0.3263, 3.2), (-0.4456, -0.2978, 2.452), (-0.4594, -0.3069, 1.839), (-0.5201, -0.3475, 1.278), (0.1489, 0.7487, 3.122), (0.1492, 0.75, 2.906), (0.1607, 0.8081, 3.091), (0.1682, 0.8455, 3.054), (0.1707, 0.8584, 3.015), (0.1683, 0.8459, 2.975), (0.1609, 0.8089, 2.938), (0.2926, 0.7065, 2.906), (0.2921, 0.7053, 3.122), (0.3156, 0.762, 2.938), (0.3301, 0.7968, 2.975), (0.3349, 0.8086, 3.015), (0.3299, 0.7964, 3.054), (0.3153, 0.7612, 3.091), (-0.5398, 0.5398, 3.122), (-0.5407, 0.5407, 2.906), (-0.5826, 0.5826, 3.091), (-0.6095, 0.6095, 3.054), (-0.6188, 0.6188, 3.015), (-0.6099, 0.6099, 2.975), (-0.5832, 0.5832, 2.938), (-0.4248, 0.6358, 2.906), (-0.4241, 0.6347, 3.122), (-0.4582, 0.6858, 2.938), (-0.4792, 0.7171, 2.975), (-0.4862, 0.7277, 3.015), (-0.4789, 0.7167, 3.054), (-0.4577, 0.685, 3.091), (0.7634, 3.007e-07, 3.122), (0.7647, 3.003e-07, 2.906), (0.8239, 2.875e-07, 3.091), (0.862, 2.789e-07, 3.054), (0.8752, 2.761e-07, 3.015), (0.8625, 2.785e-07, 2.975), (0.8248, 2.873e-07, 2.938), (0.75, -0.1492, 2.906), (0.7487, -0.1489, 3.122), (0.8089, -0.1609, 2.938), (0.8459, -0.1683, 2.975), (0.8584, -0.1707, 3.015), (0.8455, -0.1682, 3.054), (0.8081, -0.1607, 3.091), (0.1489, -0.7487, 3.122), (0.1492, -0.75, 2.906), (0.1607, -0.8081, 3.091), (0.1682, -0.8454, 3.054), (0.1707, -0.8584, 3.015), (0.1683, -0.8459, 2.975), (0.1609, -0.8089, 2.938), (-1.293e-07, -0.7647, 2.906), (-1.235e-07, -0.7634, 3.122), (-1.56e-07, -0.8248, 2.938), (-1.723e-07, -0.8625, 2.975), (-1.77e-07, -0.8752, 3.015), (-1.704e-07, -0.862, 3.054), (-1.518e-07, -0.8239, 3.091), (-0.7053, -0.2921, 3.122), (-0.7065, -0.2926, 2.906), (-0.7612, -0.3153, 3.091), (-0.7964, -0.3299, 3.054), (-0.8086, -0.3349, 3.015), (-0.7968, -0.3301, 2.975), (-0.762, -0.3156, 2.938), (-0.75, -0.1492, 2.906), (-0.7487, -0.1489, 3.122), (-0.8089, -0.1609, 2.938), (-0.8459, -0.1683, 2.975), (-0.8584, -0.1707, 3.015), (-0.8455, -0.1682, 3.054), (-0.8081, -0.1607, 3.091), (0.4248, 0.6358, 2.906), (0.4241, 0.6347, 3.122), (0.4582, 0.6858, 2.938), (0.4792, 0.7171, 2.975), (0.4862, 0.7277, 3.015), (0.4789, 0.7167, 3.054), (0.4577, 0.685, 3.091), (-0.2926, 0.7065, 2.906), (-0.2921, 0.7053, 3.122), (-0.3156, 0.762, 2.938), (-0.3301, 0.7968, 2.975), (-0.3349, 0.8086, 3.015), (-0.3299, 0.7964, 3.054), (-0.3153, 0.7612, 3.091), (0.7065, -0.2926, 2.906), (0.7053, -0.2921, 3.122), (0.762, -0.3156, 2.938), (0.7968, -0.3301, 2.975), (0.8086, -0.3349, 3.015), (0.7964, -0.3299, 3.054), (0.7612, -0.3153, 3.091), (-0.1492, -0.75, 2.906), (-0.1489, -0.7487, 3.122), (-0.1609, -0.8089, 2.938), (-0.1683, -0.8459, 2.975), (-0.1707, -0.8584, 3.015), (-0.1682, -0.8454, 3.054), (-0.1607, -0.8081, 3.091), (-0.7647, 9.81e-07, 2.906), (-0.7634, 9.802e-07, 3.122), (-0.8248, 1.021e-06, 2.938), (-0.8625, 1.046e-06, 2.975), (-0.8752, 1.055e-06, 3.015), (-0.862, 1.045e-06, 3.054), (-0.8239, 1.02e-06, 3.091), (0.5407, 0.5407, 2.906), (0.5398, 0.5398, 3.122), (0.5832, 0.5832, 2.938), (0.6099, 0.6099, 2.975), (0.6188, 0.6188, 3.015), (0.6095, 0.6095, 3.054), (0.5826, 0.5826, 3.091), (-0.1492, 0.75, 2.906), (-0.1489, 0.7487, 3.122), (-0.1609, 0.8089, 2.938), (-0.1683, 0.8459, 2.975), (-0.1707, 0.8584, 3.015), (-0.1682, 0.8455, 3.054), (-0.1607, 0.8081, 3.091), (0.6358, -0.4248, 2.906), (0.6347, -0.4241, 3.122), (0.6858, -0.4582, 2.938), (0.7171, -0.4792, 2.975), (0.7277, -0.4862, 3.015), (0.7167, -0.4789, 3.054), (0.685, -0.4577, 3.091), (-0.2926, -0.7065, 2.906), (-0.2921, -0.7053, 3.122), (-0.3156, -0.762, 2.938), (-0.3301, -0.7968, 2.975), (-0.3349, -0.8086, 3.015), (-0.3299, -0.7964, 3.054), (-0.3153, -0.7612, 3.091), (-0.75, 0.1492, 2.906), (-0.7487, 0.1489, 3.122), (-0.8089, 0.1609, 2.938), (-0.8459, 0.1683, 2.975), (-0.8584, 0.1707, 3.015), (-0.8454, 0.1682, 3.054), (-0.8081, 0.1607, 3.091), (0.6358, 0.4248, 2.906), (0.6347, 0.4241, 3.122), (0.6858, 0.4582, 2.938), (0.7171, 0.4792, 2.975), (0.7277, 0.4862, 3.015), (0.7167, 0.4789, 3.054), (0.685, 0.4577, 3.091), (1.199e-07, 0.7647, 2.906), (1.253e-07, 0.7634, 3.122), (1.127e-07, 0.8248, 2.938), (1.09e-07, 0.8625, 2.975), (1.09e-07, 0.8752, 3.015), (1.118e-07, 0.862, 3.054), (1.166e-07, 0.8239, 3.091), (0.5407, -0.5407, 2.906), (0.5398, -0.5398, 3.122), (0.5832, -0.5832, 2.938), (0.6099, -0.6099, 2.975), (0.6188, -0.6188, 3.015), (0.6095, -0.6095, 3.054), (0.5826, -0.5826, 3.091), (-0.4248, -0.6358, 2.906), (-0.4241, -0.6347, 3.122), (-0.4582, -0.6858, 2.938), (-0.4792, -0.7171, 2.975), (-0.4862, -0.7277, 3.015), (-0.4789, -0.7167, 3.054), (-0.4577, -0.685, 3.091), (-0.7065, 0.2926, 2.906), (-0.7053, 0.2921, 3.122), (-0.762, 0.3156, 2.938), (-0.7968, 0.3301, 2.975), (-0.8086, 0.3349, 3.015), (-0.7964, 0.3299, 3.054), (-0.7612, 0.3153, 3.091), (0.7065, 0.2926, 2.906), (0.7053, 0.2921, 3.122), (0.762, 0.3156, 2.938), (0.7968, 0.3301, 2.975), (0.8086, 0.3349, 3.015), (0.7964, 0.3299, 3.054), (0.7612, 0.3153, 3.091), (0.4248, -0.6358, 2.906), (0.4241, -0.6347, 3.122), (0.4582, -0.6858, 2.938), (0.4792, -0.7171, 2.975), (0.4862, -0.7277, 3.015), (0.4789, -0.7167, 3.054), (0.4577, -0.685, 3.091), (-0.5407, -0.5407, 2.906), (-0.5398, -0.5398, 3.122), (-0.5832, -0.5832, 2.938), (-0.6099, -0.6099, 2.975), (-0.6188, -0.6188, 3.015), (-0.6095, -0.6095, 3.054), (-0.5826, -0.5826, 3.091), (-0.6358, 0.4248, 2.906), (-0.6347, 0.4241, 3.122), (-0.6858, 0.4582, 2.938), (-0.7171, 0.4792, 2.975), (-0.7277, 0.4862, 3.015), (-0.7167, 0.4789, 3.054), (-0.685, 0.4577, 3.091), (0.75, 0.1492, 2.906), (0.7487, 0.1489, 3.122), (0.8089, 0.1609, 2.938), (0.8459, 0.1683, 2.975), (0.8584, 0.1707, 3.015), (0.8455, 0.1682, 3.054), (0.8081, 0.1607, 3.091), (0.2926, -0.7065, 2.906), (0.2921, -0.7053, 3.122), (0.3156, -0.762, 2.938), (0.3301, -0.7968, 2.975), (0.3349, -0.8086, 3.015), (0.3299, -0.7964, 3.054), (0.3153, -0.7612, 3.091), (-0.6358, -0.4248, 2.906), (-0.6347, -0.4241, 3.122), (-0.6858, -0.4582, 2.938), (-0.7171, -0.4792, 2.975), (-0.7277, -0.4862, 3.015), (-0.7167, -0.4789, 3.054), (-0.685, -0.4577, 3.091), (0.1252, 0.6296, 2.855), (0.1069, 0.5373, 2.721), (0.1185, 0.5956, 2.834), (0.1126, 0.5661, 2.801), (0.1085, 0.5456, 2.761), (0.2096, 0.5061, 2.721), (0.2457, 0.5931, 2.855), (0.2129, 0.514, 2.761), (0.2209, 0.5332, 2.801), (0.2324, 0.561, 2.834), (-0.4539, 0.4539, 2.855), (-0.3874, 0.3874, 2.721), (-0.4294, 0.4294, 2.834), (-0.4081, 0.4081, 2.801), (-0.3934, 0.3934, 2.761), (-0.3044, 0.4555, 2.721), (-0.3566, 0.5338, 2.855), (-0.3091, 0.4625, 2.761), (-0.3207, 0.4799, 2.801), (-0.3374, 0.5049, 2.834), (0.6419, 3.274e-07, 2.855), (0.5478, 3.482e-07, 2.721), (0.6072, 3.352e-07, 2.834), (0.5772, 3.417e-07, 2.801), (0.5563, 3.463e-07, 2.761), (0.5373, -0.1069, 2.721), (0.6296, -0.1252, 2.855), (0.5456, -0.1085, 2.761), (0.5661, -0.1126, 2.801), (0.5956, -0.1185, 2.834), (0.1252, -0.6296, 2.855), (0.1069, -0.5373, 2.721), (0.1185, -0.5956, 2.834), (0.1126, -0.5661, 2.801), (0.1085, -0.5456, 2.761), (-3.42e-08, -0.5478, 2.721), (-7.467e-08, -0.6419, 2.855), (-3.749e-08, -0.5563, 2.761), (-4.622e-08, -0.5772, 2.801), (-5.937e-08, -0.6072, 2.834), (-0.5931, -0.2457, 2.855), (-0.5061, -0.2096, 2.721), (-0.561, -0.2324, 2.834), (-0.5332, -0.2209, 2.801), (-0.514, -0.2129, 2.761), (-0.5373, -0.1069, 2.721), (-0.6296, -0.1252, 2.855), (-0.5456, -0.1085, 2.761), (-0.5661, -0.1126, 2.801), (-0.5956, -0.1185, 2.834), (0.3044, 0.4555, 2.721), (0.3566, 0.5338, 2.855), (0.3091, 0.4625, 2.761), (0.3207, 0.4799, 2.801), (0.3374, 0.5049, 2.834), (-0.2096, 0.5061, 2.721), (-0.2457, 0.5931, 2.855), (-0.2129, 0.514, 2.761), (-0.2209, 0.5332, 2.801), (-0.2324, 0.561, 2.834), (0.5061, -0.2096, 2.721), (0.5931, -0.2457, 2.855), (0.514, -0.2129, 2.761), (0.5332, -0.2209, 2.801), (0.561, -0.2324, 2.834), (-0.1069, -0.5373, 2.721), (-0.1252, -0.6296, 2.855), (-0.1085, -0.5456, 2.761), (-0.1126, -0.5661, 2.801), (-0.1185, -0.5956, 2.834), (-0.5478, 8.358e-07, 2.721), (-0.6419, 8.988e-07, 2.855), (-0.5563, 8.414e-07, 2.761), (-0.5772, 8.555e-07, 2.801), (-0.6072, 8.756e-07, 2.834), (0.3874, 0.3874, 2.721), (0.4539, 0.4539, 2.855), (0.3934, 0.3934, 2.761), (0.4081, 0.4081, 2.801), (0.4294, 0.4294, 2.834), (-0.1069, 0.5373, 2.721), (-0.1252, 0.6296, 2.855), (-0.1085, 0.5456, 2.761), (-0.1126, 0.5661, 2.801), (-0.1185, 0.5956, 2.834), (0.4555, -0.3044, 2.721), (0.5338, -0.3566, 2.855), (0.4625, -0.3091, 2.761), (0.4799, -0.3207, 2.801), (0.5049, -0.3374, 2.834), (-0.2096, -0.5061, 2.721), (-0.2457, -0.5931, 2.855), (-0.2129, -0.514, 2.761), (-0.2209, -0.5332, 2.801), (-0.2324, -0.561, 2.834), (-0.5373, 0.1069, 2.721), (-0.6296, 0.1252, 2.855), (-0.5456, 0.1085, 2.761), (-0.5661, 0.1126, 2.801), (-0.5956, 0.1185, 2.834), (0.4555, 0.3044, 2.721), (0.5338, 0.3566, 2.855), (0.4625, 0.3091, 2.761), (0.4799, 0.3207, 2.801), (0.5049, 0.3374, 2.834), (1.443e-07, 0.5478, 2.721), (1.345e-07, 0.6419, 2.855), (1.439e-07, 0.5563, 2.761), (1.417e-07, 0.5772, 2.801), (1.385e-07, 0.6072, 2.834), (0.3874, -0.3874, 2.721), (0.4539, -0.4539, 2.855), (0.3934, -0.3934, 2.761), (0.4081, -0.4081, 2.801), (0.4294, -0.4294, 2.834), (-0.3044, -0.4555, 2.721), (-0.3566, -0.5338, 2.855), (-0.3091, -0.4625, 2.761), (-0.3207, -0.4799, 2.801), (-0.3374, -0.5049, 2.834), (-0.5061, 0.2096, 2.721), (-0.5931, 0.2457, 2.855), (-0.514, 0.2129, 2.761), (-0.5332, 0.2209, 2.801), (-0.561, 0.2324, 2.834), (0.5061, 0.2096, 2.721), (0.5931, 0.2457, 2.855), (0.514, 0.2129, 2.761), (0.5332, 0.2209, 2.801), (0.561, 0.2324, 2.834), (0.3044, -0.4555, 2.721), (0.3566, -0.5338, 2.855), (0.3091, -0.4625, 2.761), (0.3207, -0.4799, 2.801), (0.3374, -0.5049, 2.834), (-0.3874, -0.3874, 2.721), (-0.4539, -0.4539, 2.855), (-0.3934, -0.3934, 2.761), (-0.4081, -0.4081, 2.801), (-0.4294, -0.4294, 2.834), (-0.4555, 0.3044, 2.721), (-0.5338, 0.3566, 2.855), (-0.4625, 0.3091, 2.761), (-0.4799, 0.3207, 2.801), (-0.5049, 0.3374, 2.834), (0.5373, 0.1069, 2.721), (0.6296, 0.1252, 2.855), (0.5456, 0.1085, 2.761), (0.5661, 0.1126, 2.801), (0.5956, 0.1185, 2.834), (0.2096, -0.5061, 2.721), (0.2457, -0.5931, 2.855), (0.2129, -0.514, 2.761), (0.2209, -0.5332, 2.801), (0.2324, -0.561, 2.834), (-0.4555, -0.3044, 2.721), (-0.5338, -0.3566, 2.855), (-0.4625, -0.3091, 2.761), (-0.4799, -0.3207, 2.801), (-0.5049, -0.3374, 2.834), (0.1136, 0.571, 1.559), (0.2228, 0.5378, 1.559), (-0.4116, 0.4116, 1.559), (-0.3234, 0.484, 1.559), (0.5821, 3.407e-07, 1.559), (0.571, -0.1136, 1.559), (0.1136, -0.571, 1.559), (-6.318e-08, -0.5821, 1.559), (-0.5378, -0.2228, 1.559), (-0.571, -0.1136, 1.559), (0.3234, 0.484, 1.559), (-0.2228, 0.5378, 1.559), (0.5378, -0.2228, 1.559), (-0.1136, -0.571, 1.559), (-0.5821, 8.589e-07, 1.559), (0.4116, 0.4116, 1.559), (-0.1136, 0.571, 1.559), (0.484, -0.3234, 1.559), (-0.2228, -0.5378, 1.559), (-0.571, 0.1136, 1.559), (0.484, 0.3234, 1.559), (1.265e-07, 0.5821, 1.559), (0.4116, -0.4116, 1.559), (-0.3234, -0.484, 1.559), (-0.5378, 0.2228, 1.559), (0.5378, 0.2228, 1.559), (0.3234, -0.484, 1.559), (-0.4116, -0.4116, 1.559), (-0.484, 0.3234, 1.559), (0.571, 0.1136, 1.559), (0.2228, -0.5378, 1.559), (-0.484, -0.3234, 1.559), (0.2701, 0.652, 1.016), (-0.3921, 0.5868, 1.016), (0.6921, -0.1377, 1.016), (-1.292e-07, -0.7057, 1.016), (-0.6921, -0.1377, 1.016), (0.3921, 0.5868, 1.016), (-0.2701, 0.652, 1.016), (0.652, -0.2701, 1.016), (-0.1377, -0.6921, 1.016), (-0.7057, 9.42e-07, 1.016), (0.499, 0.499, 1.016), (-0.1377, 0.6921, 1.016), (0.5868, -0.3921, 1.016), (-0.2701, -0.652, 1.016), (-0.6921, 0.1377, 1.016), (0.5868, 0.3921, 1.016), (1.007e-07, 0.7057, 1.016), (0.499, -0.499, 1.016), (-0.3921, -0.5868, 1.016), (-0.652, 0.2701, 1.016), (0.652, 0.2701, 1.016), (0.3921, -0.5868, 1.016), (-0.499, -0.499, 1.016), (-0.5868, 0.3921, 1.016), (0.6921, 0.1377, 1.016), (0.2701, -0.652, 1.016), (-0.5868, -0.3921, 1.016), (0.1377, 0.6921, 1.016), (-0.499, 0.499, 1.016), (0.7057, 3.138e-07, 1.016), (0.1377, -0.6921, 1.016), (-0.652, -0.2701, 1.016), (0.1048, 0.527, 2.145), (0.2056, 0.4964, 2.145), (-0.38, 0.38, 2.145), (-0.2985, 0.4468, 2.145), (0.5373, 3.505e-07, 2.145), (0.527, -0.1048, 2.145), (0.1048, -0.527, 2.145), (-3.652e-08, -0.5373, 2.145), (-0.4964, -0.2056, 2.145), (-0.527, -0.1048, 2.145), (0.2985, 0.4468, 2.145), (-0.2056, 0.4964, 2.145), (0.4964, -0.2056, 2.145), (-0.1048, -0.527, 2.145), (-0.5373, 8.288e-07, 2.145), (0.38, 0.38, 2.145), (-0.1048, 0.527, 2.145), (0.4468, -0.2985, 2.145), (-0.2056, -0.4964, 2.145), (-0.527, 0.1048, 2.145), (0.4468, 0.2985, 2.145), (1.386e-07, 0.5373, 2.145), (0.38, -0.38, 2.145), (-0.2985, -0.4468, 2.145), (-0.4964, 0.2056, 2.145), (0.4964, 0.2056, 2.145), (0.2985, -0.4468, 2.145), (-0.38, -0.38, 2.145), (-0.4468, 0.2985, 2.145), (0.527, 0.1048, 2.145), (0.2056, -0.4964, 2.145), (-0.4468, -0.2985, 2.145)], [], [(10, 9, 23, 24), (3, 2, 16, 17), (11, 10, 24, 25), (4, 3, 17, 18), (12, 11, 25, 26), (5, 4, 18, 19), (13, 12, 26, 27), (6, 5, 19, 20), (7, 6, 20, 21), (0, 420, 14), (8, 7, 21, 22), (1, 0, 14, 15), (9, 8, 22, 23), (2, 1, 15, 16), (23, 22, 36, 37), (16, 15, 29, 30), (24, 23, 37, 38), (17, 16, 30, 31), (25, 24, 38, 39), (18, 17, 31, 32), (26, 25, 39, 40), (19, 18, 32, 33), (27, 26, 40, 41), (20, 19, 33, 34), (21, 20, 34, 35), (14, 420, 28), (22, 21, 35, 36), (15, 14, 28, 29), (41, 40, 54, 55), (34, 33, 47, 48), (35, 34, 48, 49), (28, 420, 42), (36, 35, 49, 50), (29, 28, 42, 43), (37, 36, 50, 51), (30, 29, 43, 44), (38, 37, 51, 52), (31, 30, 44, 45), (39, 38, 52, 53), (32, 31, 45, 46), (40, 39, 53, 54), (33, 32, 46, 47), (44, 43, 57, 58), (52, 51, 65, 66), (45, 44, 58, 59), (53, 52, 66, 67), (46, 45, 59, 60), (54, 53, 67, 68), (47, 46, 60, 61), (55, 54, 68, 69), (48, 47, 61, 62), (49, 48, 62, 63), (42, 420, 56), (50, 49, 63, 64), (43, 42, 56, 57), (51, 50, 64, 65), (62, 61, 75, 76), (63, 62, 76, 77), (56, 420, 70), (64, 63, 77, 78), (57, 56, 70, 71), (65, 64, 78, 79), (58, 57, 71, 72), (66, 65, 79, 80), (59, 58, 72, 73), (67, 66, 80, 81), (60, 59, 73, 74), (68, 67, 81, 82), (61, 60, 74, 75), (69, 68, 82, 83), (80, 79, 93, 94), (73, 72, 86, 87), (81, 80, 94, 95), (74, 73, 87, 88), (82, 81, 95, 96), (75, 74, 88, 89), (83, 82, 96, 97), (76, 75, 89, 90), (77, 76, 90, 91), (70, 420, 84), (78, 77, 91, 92), (71, 70, 84, 85), (79, 78, 92, 93), (72, 71, 85, 86), (91, 90, 104, 105), (84, 420, 98), (92, 91, 105, 106), (85, 84, 98, 99), (93, 92, 106, 107), (86, 85, 99, 100), (94, 93, 107, 108), (87, 86, 100, 101), (95, 94, 108, 109), (88, 87, 101, 102), (96, 95, 109, 110), (89, 88, 102, 103), (97, 96, 110, 111), (90, 89, 103, 104), (101, 100, 114, 115), (109, 108, 122, 123), (102, 101, 115, 116), (110, 109, 123, 124), (103, 102, 116, 117), (111, 110, 124, 125), (104, 103, 117, 118), (105, 104, 118, 119), (98, 420, 112), (106, 105, 119, 120), (99, 98, 112, 113), (107, 106, 120, 121), (100, 99, 113, 114), (108, 107, 121, 122), (119, 118, 132, 133), (112, 420, 126), (120, 119, 133, 134), (113, 112, 126, 127), (121, 120, 134, 135), (114, 113, 127, 128), (122, 121, 135, 136), (115, 114, 128, 129), (123, 122, 136, 137), (116, 115, 129, 130), (124, 123, 137, 138), (117, 116, 130, 131), (125, 124, 138, 139), (118, 117, 131, 132), (137, 136, 150, 151), (130, 129, 143, 144), (138, 137, 151, 152), (131, 130, 144, 145), (139, 138, 152, 153), (132, 131, 145, 146), (133, 132, 146, 147), (126, 420, 140), (134, 133, 147, 148), (127, 126, 140, 141), (135, 134, 148, 149), (128, 127, 141, 142), (136, 135, 149, 150), (129, 128, 142, 143), (148, 147, 161, 162), (141, 140, 154, 155), (149, 148, 162, 163), (142, 141, 155, 156), (150, 149, 163, 164), (143, 142, 156, 157), (151, 150, 164, 165), (144, 143, 157, 158), (152, 151, 165, 166), (145, 144, 158, 159), (153, 152, 166, 167), (146, 145, 159, 160), (147, 146, 160, 161), (140, 420, 154), (166, 165, 179, 180), (159, 158, 172, 173), (167, 166, 180, 181), (160, 159, 173, 174), (161, 160, 174, 175), (154, 420, 168), (162, 161, 175, 176), (155, 154, 168, 169), (163, 162, 176, 177), (156, 155, 169, 170), (164, 163, 177, 178), (157, 156, 170, 171), (165, 164, 178, 179), (158, 157, 171, 172), (169, 168, 182, 183), (177, 176, 190, 191), (170, 169, 183, 184), (178, 177, 191, 192), (171, 170, 184, 185), (179, 178, 192, 193), (172, 171, 185, 186), (180, 179, 193, 194), (173, 172, 186, 187), (181, 180, 194, 195), (174, 173, 187, 188), (175, 174, 188, 189), (168, 420, 182), (176, 175, 189, 190), (187, 186, 200, 201), (195, 194, 208, 209), (188, 187, 201, 202), (189, 188, 202, 203), (182, 420, 196), (190, 189, 203, 204), (183, 182, 196, 197), (191, 190, 204, 205), (184, 183, 197, 198), (192, 191, 205, 206), (185, 184, 198, 199), (193, 192, 206, 207), (186, 185, 199, 200), (194, 193, 207, 208), (205, 204, 218, 219), (198, 197, 211, 212), (206, 205, 219, 220), (199, 198, 212, 213), (207, 206, 220, 221), (200, 199, 213, 214), (208, 207, 221, 222), (201, 200, 214, 215), (209, 208, 222, 223), (202, 201, 215, 216), (203, 202, 216, 217), (196, 420, 210), (204, 203, 217, 218), (197, 196, 210, 211), (223, 222, 236, 237), (216, 215, 229, 230), (217, 216, 230, 231), (210, 420, 224), (218, 217, 231, 232), (211, 210, 224, 225), (219, 218, 232, 233), (212, 211, 225, 226), (220, 219, 233, 234), (213, 212, 226, 227), (221, 220, 234, 235), (214, 213, 227, 228), (222, 221, 235, 236), (215, 214, 228, 229), (226, 225, 239, 240), (234, 233, 247, 248), (227, 226, 240, 241), (235, 234, 248, 249), (228, 227, 241, 242), (236, 235, 249, 250), (229, 228, 242, 243), (237, 236, 250, 251), (230, 229, 243, 244), (231, 230, 244, 245), (224, 420, 238), (232, 231, 245, 246), (225, 224, 238, 239), (233, 232, 246, 247), (244, 243, 257, 258), (245, 244, 258, 259), (238, 420, 252), (246, 245, 259, 260), (239, 238, 252, 253), (247, 246, 260, 261), (240, 239, 253, 254), (248, 247, 261, 262), (241, 240, 254, 255), (249, 248, 262, 263), (242, 241, 255, 256), (250, 249, 263, 264), (243, 242, 256, 257), (251, 250, 264, 265), (262, 261, 275, 276), (255, 254, 268, 269), (263, 262, 276, 277), (256, 255, 269, 270), (264, 263, 277, 278), (257, 256, 270, 271), (265, 264, 278, 279), (258, 257, 271, 272), (259, 258, 272, 273), (252, 420, 266), (260, 259, 273, 274), (253, 252, 266, 267), (261, 260, 274, 275), (254, 253, 267, 268), (273, 272, 286, 287), (266, 420, 280), (274, 273, 287, 288), (267, 266, 280, 281), (275, 274, 288, 289), (268, 267, 281, 282), (276, 275, 289, 290), (269, 268, 282, 283), (277, 276, 290, 291), (270, 269, 283, 284), (278, 277, 291, 292), (271, 270, 284, 285), (279, 278, 292, 293), (272, 271, 285, 286), (291, 290, 304, 305), (284, 283, 297, 298), (292, 291, 305, 306), (285, 284, 298, 299), (293, 292, 306, 307), (286, 285, 299, 300), (287, 286, 300, 301), (280, 420, 294), (288, 287, 301, 302), (281, 280, 294, 295), (289, 288, 302, 303), (282, 281, 295, 296), (290, 289, 303, 304), (283, 282, 296, 297), (294, 420, 308), (302, 301, 315, 316), (295, 294, 308, 309), (303, 302, 316, 317), (296, 295, 309, 310), (304, 303, 317, 318), (297, 296, 310, 311), (305, 304, 318, 319), (298, 297, 311, 312), (306, 305, 319, 320), (299, 298, 312, 313), (307, 306, 320, 321), (300, 299, 313, 314), (301, 300, 314, 315), (312, 311, 325, 326), (320, 319, 333, 334), (313, 312, 326, 327), (321, 320, 334, 335), (314, 313, 327, 328), (315, 314, 328, 329), (308, 420, 322), (316, 315, 329, 330), (309, 308, 322, 323), (317, 316, 330, 331), (310, 309, 323, 324), (318, 317, 331, 332), (311, 310, 324, 325), (319, 318, 332, 333), (330, 329, 343, 344), (323, 322, 336, 337), (331, 330, 344, 345), (324, 323, 337, 338), (332, 331, 345, 346), (325, 324, 338, 339), (333, 332, 346, 347), (326, 325, 339, 340), (334, 333, 347, 348), (327, 326, 340, 341), (335, 334, 348, 349), (328, 327, 341, 342), (329, 328, 342, 343), (322, 420, 336), (348, 347, 361, 362), (341, 340, 354, 355), (349, 348, 362, 363), (342, 341, 355, 356), (343, 342, 356, 357), (336, 420, 350), (344, 343, 357, 358), (337, 336, 350, 351), (345, 344, 358, 359), (338, 337, 351, 352), (346, 345, 359, 360), (339, 338, 352, 353), (347, 346, 360, 361), (340, 339, 353, 354), (351, 350, 364, 365), (359, 358, 372, 373), (352, 351, 365, 366), (360, 359, 373, 374), (353, 352, 366, 367), (361, 360, 374, 375), (354, 353, 367, 368), (362, 361, 375, 376), (355, 354, 368, 369), (363, 362, 376, 377), (356, 355, 369, 370), (357, 356, 370, 371), (350, 420, 364), (358, 357, 371, 372), (369, 368, 382, 383), (377, 376, 390, 391), (370, 369, 383, 384), (371, 370, 384, 385), (364, 420, 378), (372, 371, 385, 386), (365, 364, 378, 379), (373, 372, 386, 387), (366, 365, 379, 380), (374, 373, 387, 388), (367, 366, 380, 381), (375, 374, 388, 389), (368, 367, 381, 382), (376, 375, 389, 390), (387, 386, 400, 401), (380, 379, 393, 394), (388, 387, 401, 402), (381, 380, 394, 395), (389, 388, 402, 403), (382, 381, 395, 396), (390, 389, 403, 404), (383, 382, 396, 397), (391, 390, 404, 405), (384, 383, 397, 398), (385, 384, 398, 399), (378, 420, 392), (386, 385, 399, 400), (379, 378, 392, 393), (405, 404, 418, 419), (398, 397, 411, 412), (399, 398, 412, 413), (392, 420, 406), (400, 399, 413, 414), (393, 392, 406, 407), (401, 400, 414, 415), (394, 393, 407, 408), (402, 401, 415, 416), (395, 394, 408, 409), (403, 402, 416, 417), (396, 395, 409, 410), (404, 403, 417, 418), (397, 396, 410, 411), (416, 415, 430, 431), (409, 408, 423, 424), (417, 416, 431, 432), (410, 409, 424, 425), (418, 417, 432, 433), (411, 410, 425, 426), (419, 418, 433, 434), (412, 411, 426, 427), (413, 412, 427, 428), (406, 420, 421), (414, 413, 428, 429), (407, 406, 421, 422), (415, 414, 429, 430), (408, 407, 422, 423), (428, 427, 441, 442), (421, 420, 435), (429, 428, 442, 443), (422, 421, 435, 436), (430, 429, 443, 444), (423, 422, 436, 437), (431, 430, 444, 445), (424, 423, 437, 438), (432, 431, 445, 446), (425, 424, 438, 439), (433, 432, 446, 447), (426, 425, 439, 440), (434, 433, 447, 448), (427, 426, 440, 441), (438, 437, 2, 3), (446, 445, 10, 11), (439, 438, 3, 4), (447, 446, 11, 12), (440, 439, 4, 5), (448, 447, 12, 13), (441, 440, 5, 6), (442, 441, 6, 7), (435, 420, 0), (443, 442, 7, 8), (436, 435, 0, 1), (444, 443, 8, 9), (437, 436, 1, 2), (445, 444, 9, 10), (1119, 512, 450, 1025), (933, 1028, 1031, 936), (936, 1031, 1034, 939), (939, 1034, 1037, 942), (942, 1037, 1040, 945), (945, 1040, 1043, 948), (948, 1043, 1046, 951), (951, 1046, 1049, 954), (954, 1049, 1052, 957), (957, 1052, 1055, 960), (960, 1055, 1058, 963), (963, 1058, 1061, 966), (966, 1061, 1064, 969), (969, 1064, 1067, 972), (972, 1067, 1070, 975), (975, 1070, 1073, 978), (978, 1073, 1076, 981), (981, 1076, 1079, 984), (984, 1079, 1082, 987), (987, 1082, 1085, 990), (990, 1085, 1088, 993), (993, 1088, 1091, 996), (996, 1091, 1094, 999), (999, 1094, 1097, 1002), (1002, 1097, 1100, 1005), (1005, 1100, 1103, 1008), (1008, 1103, 1106, 1011), (1011, 1106, 1109, 1014), (1014, 1109, 1112, 1017), (1017, 1112, 1115, 1020), (1157, 1156, 1121, 1123), (1020, 1115, 1118, 1023), (929, 1026, 1028, 933), (449, 451, 453, 455, 457, 459, 461, 463, 465, 467, 469, 471, 473, 475, 477, 479, 481, 483, 485, 487, 489, 491, 493, 495, 497, 499, 501, 503, 505, 507, 509, 511), (545, 513, 514, 551), (449, 546, 550, 451), (799, 1022, 930, 705), (513, 706, 708, 514), (705, 930, 932, 709), (509, 695, 700, 511), (543, 795, 798, 544), (796, 1019, 1022, 799), (696, 543, 544, 701), (507, 690, 695, 509), (542, 792, 795, 543), (793, 1016, 1019, 796), (691, 542, 543, 696), (505, 685, 690, 507), (541, 789, 792, 542), (790, 1013, 1016, 793), (686, 541, 542, 691), (503, 680, 685, 505), (1116, 510, 512, 1119), (540, 786, 789, 541), (787, 1010, 1013, 790), (681, 540, 541, 686), (501, 675, 680, 503), (1113, 508, 510, 1116), (539, 783, 786, 540), (784, 1007, 1010, 787), (676, 539, 540, 681), (499, 670, 675, 501), (1110, 506, 508, 1113), (538, 780, 783, 539), (781, 1004, 1007, 784), (671, 538, 539, 676), (497, 665, 670, 499), (1107, 504, 506, 1110), (537, 777, 780, 538), (778, 1001, 1004, 781), (666, 537, 538, 671), (495, 660, 665, 497), (1104, 502, 504, 1107), (536, 774, 777, 537), (775, 998, 1001, 778), (661, 536, 537, 666), (493, 655, 660, 495), (1101, 500, 502, 1104), (535, 771, 774, 536), (772, 995, 998, 775), (656, 535, 536, 661), (491, 650, 655, 493), (1098, 498, 500, 1101), (534, 768, 771, 535), (769, 992, 995, 772), (651, 534, 535, 656), (489, 645, 650, 491), (1095, 496, 498, 1098), (533, 765, 768, 534), (766, 989, 992, 769), (646, 533, 534, 651), (487, 640, 645, 489), (1092, 494, 496, 1095), (532, 762, 765, 533), (763, 986, 989, 766), (641, 532, 533, 646), (485, 635, 640, 487), (1089, 492, 494, 1092), (531, 759, 762, 532), (760, 983, 986, 763), (636, 531, 532, 641), (483, 630, 635, 485), (1086, 490, 492, 1089), (530, 756, 759, 531), (757, 980, 983, 760), (631, 530, 531, 636), (481, 625, 630, 483), (1083, 488, 490, 1086), (529, 753, 756, 530), (754, 977, 980, 757), (626, 529, 530, 631), (479, 620, 625, 481), (1080, 486, 488, 1083), (528, 750, 753, 529), (751, 974, 977, 754), (621, 528, 529, 626), (477, 615, 620, 479), (1077, 484, 486, 1080), (527, 747, 750, 528), (748, 971, 974, 751), (616, 527, 528, 621), (475, 610, 615, 477), (1074, 482, 484, 1077), (526, 744, 747, 527), (745, 968, 971, 748), (611, 526, 527, 616), (473, 605, 610, 475), (1071, 480, 482, 1074), (525, 741, 744, 526), (742, 965, 968, 745), (606, 525, 526, 611), (471, 600, 605, 473), (1068, 478, 480, 1071), (524, 738, 741, 525), (739, 962, 965, 742), (601, 524, 525, 606), (469, 595, 600, 471), (1065, 476, 478, 1068), (523, 735, 738, 524), (736, 959, 962, 739), (596, 523, 524, 601), (467, 590, 595, 469), (1062, 474, 476, 1065), (522, 732, 735, 523), (733, 956, 959, 736), (591, 522, 523, 596), (465, 585, 590, 467), (1059, 472, 474, 1062), (521, 729, 732, 522), (730, 953, 956, 733), (586, 521, 522, 591), (463, 580, 585, 465), (1056, 470, 472, 1059), (520, 726, 729, 521), (727, 950, 953, 730), (581, 520, 521, 586), (461, 575, 580, 463), (1053, 468, 470, 1056), (519, 723, 726, 520), (724, 947, 950, 727), (576, 519, 520, 581), (459, 570, 575, 461), (1050, 466, 468, 1053), (518, 720, 723, 519), (721, 944, 947, 724), (571, 518, 519, 576), (457, 565, 570, 459), (1047, 464, 466, 1050), (517, 717, 720, 518), (718, 941, 944, 721), (566, 517, 518, 571), (455, 560, 565, 457), (1044, 462, 464, 1047), (516, 714, 717, 517), (715, 938, 941, 718), (561, 516, 517, 566), (453, 555, 560, 455), (1041, 460, 462, 1044), (515, 711, 714, 516), (712, 935, 938, 715), (556, 515, 516, 561), (451, 550, 555, 453), (1038, 458, 460, 1041), (514, 708, 711, 515), (709, 932, 935, 712), (551, 514, 515, 556), (701, 544, 513, 545), (1035, 456, 458, 1038), (1032, 454, 456, 1035), (1029, 452, 454, 1032), (701, 545, 547, 704), (704, 547, 548, 703), (703, 548, 549, 702), (702, 549, 546, 700), (696, 701, 704, 699), (699, 704, 703, 698), (698, 703, 702, 697), (697, 702, 700, 695), (691, 696, 699, 694), (694, 699, 698, 693), (693, 698, 697, 692), (692, 697, 695, 690), (686, 691, 694, 689), (689, 694, 693, 688), (688, 693, 692, 687), (687, 692, 690, 685), (681, 686, 689, 684), (684, 689, 688, 683), (683, 688, 687, 682), (682, 687, 685, 680), (676, 681, 684, 679), (679, 684, 683, 678), (678, 683, 682, 677), (677, 682, 680, 675), (671, 676, 679, 674), (674, 679, 678, 673), (673, 678, 677, 672), (672, 677, 675, 670), (666, 671, 674, 669), (669, 674, 673, 668), (668, 673, 672, 667), (667, 672, 670, 665), (661, 666, 669, 664), (664, 669, 668, 663), (663, 668, 667, 662), (662, 667, 665, 660), (656, 661, 664, 659), (659, 664, 663, 658), (658, 663, 662, 657), (657, 662, 660, 655), (651, 656, 659, 654), (654, 659, 658, 653), (653, 658, 657, 652), (652, 657, 655, 650), (646, 651, 654, 649), (649, 654, 653, 648), (648, 653, 652, 647), (647, 652, 650, 645), (641, 646, 649, 644), (644, 649, 648, 643), (643, 648, 647, 642), (642, 647, 645, 640), (636, 641, 644, 639), (639, 644, 643, 638), (638, 643, 642, 637), (637, 642, 640, 635), (631, 636, 639, 634), (634, 639, 638, 633), (633, 638, 637, 632), (632, 637, 635, 630), (626, 631, 634, 629), (629, 634, 633, 628), (628, 633, 632, 627), (627, 632, 630, 625), (621, 626, 629, 624), (624, 629, 628, 623), (623, 628, 627, 622), (622, 627, 625, 620), (616, 621, 624, 619), (619, 624, 623, 618), (618, 623, 622, 617), (617, 622, 620, 615), (611, 616, 619, 614), (614, 619, 618, 613), (613, 618, 617, 612), (612, 617, 615, 610), (606, 611, 614, 609), (609, 614, 613, 608), (608, 613, 612, 607), (607, 612, 610, 605), (601, 606, 609, 604), (604, 609, 608, 603), (603, 608, 607, 602), (602, 607, 605, 600), (596, 601, 604, 599), (599, 604, 603, 598), (598, 603, 602, 597), (597, 602, 600, 595), (591, 596, 599, 594), (594, 599, 598, 593), (593, 598, 597, 592), (592, 597, 595, 590), (586, 591, 594, 589), (589, 594, 593, 588), (588, 593, 592, 587), (587, 592, 590, 585), (581, 586, 589, 584), (584, 589, 588, 583), (583, 588, 587, 582), (582, 587, 585, 580), (576, 581, 584, 579), (579, 584, 583, 578), (578, 583, 582, 577), (577, 582, 580, 575), (571, 576, 579, 574), (574, 579, 578, 573), (573, 578, 577, 572), (572, 577, 575, 570), (566, 571, 574, 569), (569, 574, 573, 568), (568, 573, 572, 567), (567, 572, 570, 565), (561, 566, 569, 564), (564, 569, 568, 563), (563, 568, 567, 562), (562, 567, 565, 560), (556, 561, 564, 559), (559, 564, 563, 558), (558, 563, 562, 557), (557, 562, 560, 555), (551, 556, 559, 554), (554, 559, 558, 553), (553, 558, 557, 552), (552, 557, 555, 550), (545, 551, 554, 547), (547, 554, 553, 548), (548, 553, 552, 549), (549, 552, 550, 546), (511, 700, 546, 449), (799, 705, 707, 800), (925, 802, 706, 798), (802, 805, 708, 706), (796, 799, 800, 797), (921, 925, 798, 795), (793, 796, 797, 794), (917, 921, 795, 792), (797, 800, 926, 922), (790, 793, 794, 791), (913, 917, 792, 789), (794, 797, 922, 918), (787, 790, 791, 788), (909, 913, 789, 786), (791, 794, 918, 914), (784, 787, 788, 785), (905, 909, 786, 783), (788, 791, 914, 910), (781, 784, 785, 782), (901, 905, 783, 780), (785, 788, 910, 906), (778, 781, 782, 779), (897, 901, 780, 777), (782, 785, 906, 902), (775, 778, 779, 776), (893, 897, 777, 774), (779, 782, 902, 898), (772, 775, 776, 773), (889, 893, 774, 771), (776, 779, 898, 894), (769, 772, 773, 770), (885, 889, 771, 768), (773, 776, 894, 890), (766, 769, 770, 767), (881, 885, 768, 765), (770, 773, 890, 886), (763, 766, 767, 764), (877, 881, 765, 762), (767, 770, 886, 882), (760, 763, 764, 761), (873, 877, 762, 759), (764, 767, 882, 878), (757, 760, 761, 758), (869, 873, 759, 756), (761, 764, 878, 874), (754, 757, 758, 755), (865, 869, 756, 753), (758, 761, 874, 870), (751, 754, 755, 752), (861, 865, 753, 750), (755, 758, 870, 866), (748, 751, 752, 749), (857, 861, 750, 747), (752, 755, 866, 862), (745, 748, 749, 746), (853, 857, 747, 744), (749, 752, 862, 858), (742, 745, 746, 743), (849, 853, 744, 741), (746, 749, 858, 854), (739, 742, 743, 740), (845, 849, 741, 738), (743, 746, 854, 850), (736, 739, 740, 737), (841, 845, 738, 735), (740, 743, 850, 846), (733, 736, 737, 734), (837, 841, 735, 732), (737, 740, 846, 842), (730, 733, 734, 731), (833, 837, 732, 729), (734, 737, 842, 838), (727, 730, 731, 728), (829, 833, 729, 726), (731, 734, 838, 834), (724, 727, 728, 725), (825, 829, 726, 723), (728, 731, 834, 830), (721, 724, 725, 722), (821, 825, 723, 720), (725, 728, 830, 826), (718, 721, 722, 719), (817, 821, 720, 717), (722, 725, 826, 822), (715, 718, 719, 716), (813, 817, 717, 714), (719, 722, 822, 818), (712, 715, 716, 713), (809, 813, 714, 711), (716, 719, 818, 814), (709, 712, 713, 710), (805, 809, 711, 708), (713, 716, 814, 810), (705, 709, 710, 707), (800, 707, 801, 926), (710, 713, 810, 806), (544, 798, 706, 513), (802, 925, 927, 804), (804, 927, 928, 803), (803, 928, 926, 801), (925, 921, 923, 927), (927, 923, 924, 928), (928, 924, 922, 926), (921, 917, 919, 923), (923, 919, 920, 924), (924, 920, 918, 922), (917, 913, 915, 919), (919, 915, 916, 920), (920, 916, 914, 918), (913, 909, 911, 915), (915, 911, 912, 916), (916, 912, 910, 914), (909, 905, 907, 911), (911, 907, 908, 912), (912, 908, 906, 910), (905, 901, 903, 907), (907, 903, 904, 908), (908, 904, 902, 906), (901, 897, 899, 903), (903, 899, 900, 904), (904, 900, 898, 902), (897, 893, 895, 899), (899, 895, 896, 900), (900, 896, 894, 898), (893, 889, 891, 895), (895, 891, 892, 896), (896, 892, 890, 894), (889, 885, 887, 891), (891, 887, 888, 892), (892, 888, 886, 890), (885, 881, 883, 887), (887, 883, 884, 888), (888, 884, 882, 886), (881, 877, 879, 883), (883, 879, 880, 884), (884, 880, 878, 882), (877, 873, 875, 879), (879, 875, 876, 880), (880, 876, 874, 878), (873, 869, 871, 875), (875, 871, 872, 876), (876, 872, 870, 874), (869, 865, 867, 871), (871, 867, 868, 872), (872, 868, 866, 870), (865, 861, 863, 867), (867, 863, 864, 868), (868, 864, 862, 866), (861, 857, 859, 863), (863, 859, 860, 864), (864, 860, 858, 862), (857, 853, 855, 859), (859, 855, 856, 860), (860, 856, 854, 858), (853, 849, 851, 855), (855, 851, 852, 856), (856, 852, 850, 854), (849, 845, 847, 851), (851, 847, 848, 852), (852, 848, 846, 850), (845, 841, 843, 847), (847, 843, 844, 848), (848, 844, 842, 846), (841, 837, 839, 843), (843, 839, 840, 844), (844, 840, 838, 842), (837, 833, 835, 839), (839, 835, 836, 840), (840, 836, 834, 838), (833, 829, 831, 835), (835, 831, 832, 836), (836, 832, 830, 834), (829, 825, 827, 831), (831, 827, 828, 832), (832, 828, 826, 830), (825, 821, 823, 827), (827, 823, 824, 828), (828, 824, 822, 826), (821, 817, 819, 823), (823, 819, 820, 824), (824, 820, 818, 822), (817, 813, 815, 819), (819, 815, 816, 820), (820, 816, 814, 818), (813, 809, 811, 815), (815, 811, 812, 816), (816, 812, 810, 814), (809, 805, 807, 811), (811, 807, 808, 812), (812, 808, 806, 810), (805, 802, 804, 807), (807, 804, 803, 808), (808, 803, 801, 806), (707, 710, 806, 801), (1023, 929, 931, 1024), (1024, 931, 930, 1022), (1020, 1023, 1024, 1021), (1021, 1024, 1022, 1019), (1017, 1020, 1021, 1018), (1018, 1021, 1019, 1016), (1014, 1017, 1018, 1015), (1015, 1018, 1016, 1013), (1011, 1014, 1015, 1012), (1012, 1015, 1013, 1010), (1008, 1011, 1012, 1009), (1009, 1012, 1010, 1007), (1005, 1008, 1009, 1006), (1006, 1009, 1007, 1004), (1002, 1005, 1006, 1003), (1003, 1006, 1004, 1001), (999, 1002, 1003, 1000), (1000, 1003, 1001, 998), (996, 999, 1000, 997), (997, 1000, 998, 995), (993, 996, 997, 994), (994, 997, 995, 992), (990, 993, 994, 991), (991, 994, 992, 989), (987, 990, 991, 988), (988, 991, 989, 986), (984, 987, 988, 985), (985, 988, 986, 983), (981, 984, 985, 982), (982, 985, 983, 980), (978, 981, 982, 979), (979, 982, 980, 977), (975, 978, 979, 976), (976, 979, 977, 974), (972, 975, 976, 973), (973, 976, 974, 971), (969, 972, 973, 970), (970, 973, 971, 968), (966, 969, 970, 967), (967, 970, 968, 965), (963, 966, 967, 964), (964, 967, 965, 962), (960, 963, 964, 961), (961, 964, 962, 959), (957, 960, 961, 958), (958, 961, 959, 956), (954, 957, 958, 955), (955, 958, 956, 953), (951, 954, 955, 952), (952, 955, 953, 950), (948, 951, 952, 949), (949, 952, 950, 947), (945, 948, 949, 946), (946, 949, 947, 944), (942, 945, 946, 943), (943, 946, 944, 941), (939, 942, 943, 940), (940, 943, 941, 938), (936, 939, 940, 937), (937, 940, 938, 935), (933, 936, 937, 934), (934, 937, 935, 932), (929, 933, 934, 931), (931, 934, 932, 930), (1023, 1118, 1026, 929), (1119, 1025, 1027, 1120), (1120, 1027, 1026, 1118), (1116, 1119, 1120, 1117), (1117, 1120, 1118, 1115), (1113, 1116, 1117, 1114), (1114, 1117, 1115, 1112), (1110, 1113, 1114, 1111), (1111, 1114, 1112, 1109), (1107, 1110, 1111, 1108), (1108, 1111, 1109, 1106), (1104, 1107, 1108, 1105), (1105, 1108, 1106, 1103), (1101, 1104, 1105, 1102), (1102, 1105, 1103, 1100), (1098, 1101, 1102, 1099), (1099, 1102, 1100, 1097), (1095, 1098, 1099, 1096), (1096, 1099, 1097, 1094), (1092, 1095, 1096, 1093), (1093, 1096, 1094, 1091), (1089, 1092, 1093, 1090), (1090, 1093, 1091, 1088), (1086, 1089, 1090, 1087), (1087, 1090, 1088, 1085), (1083, 1086, 1087, 1084), (1084, 1087, 1085, 1082), (1080, 1083, 1084, 1081), (1081, 1084, 1082, 1079), (1077, 1080, 1081, 1078), (1078, 1081, 1079, 1076), (1074, 1077, 1078, 1075), (1075, 1078, 1076, 1073), (1071, 1074, 1075, 1072), (1072, 1075, 1073, 1070), (1068, 1071, 1072, 1069), (1069, 1072, 1070, 1067), (1065, 1068, 1069, 1066), (1066, 1069, 1067, 1064), (1062, 1065, 1066, 1063), (1063, 1066, 1064, 1061), (1059, 1062, 1063, 1060), (1060, 1063, 1061, 1058), (1056, 1059, 1060, 1057), (1057, 1060, 1058, 1055), (1053, 1056, 1057, 1054), (1054, 1057, 1055, 1052), (1050, 1053, 1054, 1051), (1051, 1054, 1052, 1049), (1047, 1050, 1051, 1048), (1048, 1051, 1049, 1046), (1044, 1047, 1048, 1045), (1045, 1048, 1046, 1043), (1041, 1044, 1045, 1042), (1042, 1045, 1043, 1040), (1038, 1041, 1042, 1039), (1039, 1042, 1040, 1037), (1035, 1038, 1039, 1036), (1036, 1039, 1037, 1034), (1032, 1035, 1036, 1033), (1033, 1036, 1034, 1031), (1029, 1032, 1033, 1030), (1030, 1033, 1031, 1028), (1025, 1029, 1030, 1027), (1027, 1030, 1028, 1026), (1025, 450, 452, 1029), (1121, 1122, 1152, 1151, 1150, 1149, 1148, 1147, 1146, 1145, 1144, 1143, 1142, 1141, 1140, 1139, 1138, 1137, 1136, 1135, 1134, 1133, 1132, 1131, 1130, 1129, 1128, 1127, 1126, 1125, 1124, 1123), (1165, 1164, 1149, 1150), (1173, 1172, 1129, 1130), (1181, 1180, 1136, 1137), (1189, 1188, 1143, 1144), (1193, 1157, 1123, 1124), (1197, 1165, 1150, 1151), (1201, 1173, 1130, 1131), (1205, 1181, 1137, 1138), (1209, 1189, 1144, 1145), (1213, 1193, 1124, 1125), (1217, 1197, 1151, 1152), (1221, 1201, 1131, 1132), (1225, 1205, 1138, 1139), (1229, 1209, 1145, 1146), (1233, 1213, 1125, 1126), (1237, 1217, 1152, 1122), (1241, 1221, 1132, 1133), (1245, 1225, 1139, 1140), (1249, 1229, 1146, 1147), (1253, 1233, 1126, 1127), (1257, 1241, 1133, 1134), (1261, 1245, 1140, 1141), (1265, 1249, 1147, 1148), (1269, 1253, 1127, 1128), (1273, 1257, 1134, 1135), (1277, 1261, 1141, 1142), (1156, 1237, 1122, 1121), (1164, 1265, 1148, 1149), (1172, 1269, 1128, 1129), (1180, 1273, 1135, 1136), (1188, 1277, 1142, 1143), (1728, 1723, 1280, 1185), (1673, 1696, 1279, 1186), (1737, 1760, 1278, 1187), (1545, 1661, 1498, 1338), (1345, 1337, 1188, 1189), (1210, 1190, 1550, 1575), (1727, 1722, 1276, 1177), (1671, 1695, 1275, 1178), (1735, 1759, 1274, 1179), (1535, 1656, 1491, 1324), (1331, 1323, 1180, 1181), (1206, 1182, 1540, 1570), (1726, 1721, 1272, 1169), (1669, 1694, 1271, 1170), (1733, 1758, 1270, 1171), (1525, 1651, 1484, 1310), (1317, 1309, 1172, 1173), (1202, 1174, 1530, 1565), (1725, 1720, 1268, 1161), (1667, 1693, 1267, 1162), (1731, 1757, 1266, 1163), (1515, 1646, 1477, 1296), (1303, 1295, 1164, 1165), (1198, 1166, 1520, 1560), (1724, 1713, 1240, 1153), (1665, 1686, 1239, 1154), (1729, 1750, 1238, 1155), (1505, 1611, 1428, 1282), (1289, 1281, 1156, 1157), (1194, 1158, 1510, 1555), (1723, 1719, 1264, 1280), (1696, 1692, 1263, 1279), (1760, 1756, 1262, 1278), (1661, 1641, 1470, 1498), (1722, 1718, 1260, 1276), (1695, 1691, 1259, 1275), (1759, 1755, 1258, 1274), (1656, 1636, 1463, 1491), (1499, 1471, 1261, 1277), (1278, 1262, 1640, 1660), (1721, 1717, 1256, 1272), (1694, 1690, 1255, 1271), (1758, 1754, 1254, 1270), (1651, 1631, 1456, 1484), (1492, 1464, 1257, 1273), (1274, 1258, 1635, 1655), (1720, 1716, 1252, 1268), (1693, 1689, 1251, 1267), (1757, 1753, 1250, 1266), (1646, 1626, 1449, 1477), (1485, 1457, 1253, 1269), (1270, 1254, 1630, 1650), (1719, 1715, 1248, 1264), (1692, 1688, 1247, 1263), (1756, 1752, 1246, 1262), (1641, 1621, 1442, 1470), (1478, 1450, 1249, 1265), (1266, 1250, 1625, 1645), (1718, 1714, 1244, 1260), (1691, 1687, 1243, 1259), (1755, 1751, 1242, 1258), (1636, 1616, 1435, 1463), (1471, 1443, 1245, 1261), (1262, 1246, 1620, 1640), (1717, 1712, 1236, 1256), (1690, 1685, 1235, 1255), (1754, 1749, 1234, 1254), (1631, 1606, 1421, 1456), (1464, 1436, 1241, 1257), (1258, 1242, 1615, 1635), (1716, 1711, 1232, 1252), (1689, 1684, 1231, 1251), (1753, 1748, 1230, 1250), (1626, 1601, 1414, 1449), (1457, 1422, 1233, 1253), (1254, 1234, 1605, 1630), (1715, 1710, 1228, 1248), (1688, 1683, 1227, 1247), (1752, 1747, 1226, 1246), (1621, 1596, 1407, 1442), (1450, 1415, 1229, 1249), (1250, 1230, 1600, 1625), (1714, 1709, 1224, 1244), (1687, 1682, 1223, 1243), (1751, 1746, 1222, 1242), (1616, 1591, 1400, 1435), (1443, 1408, 1225, 1245), (1246, 1226, 1595, 1620), (1713, 1708, 1220, 1240), (1686, 1681, 1219, 1239), (1750, 1745, 1218, 1238), (1611, 1586, 1393, 1428), (1436, 1401, 1221, 1241), (1242, 1222, 1590, 1615), (1712, 1707, 1216, 1236), (1685, 1680, 1215, 1235), (1749, 1744, 1214, 1234), (1606, 1581, 1386, 1421), (1429, 1394, 1217, 1237), (1238, 1218, 1585, 1610), (1711, 1706, 1212, 1232), (1684, 1679, 1211, 1231), (1748, 1743, 1210, 1230), (1601, 1576, 1379, 1414), (1422, 1387, 1213, 1233), (1234, 1214, 1580, 1605), (1710, 1705, 1208, 1228), (1683, 1678, 1207, 1227), (1747, 1742, 1206, 1226), (1596, 1571, 1372, 1407), (1415, 1380, 1209, 1229), (1230, 1210, 1575, 1600), (1709, 1704, 1204, 1224), (1682, 1677, 1203, 1223), (1746, 1741, 1202, 1222), (1591, 1566, 1365, 1400), (1408, 1373, 1205, 1225), (1226, 1206, 1570, 1595), (1708, 1703, 1200, 1220), (1681, 1676, 1199, 1219), (1745, 1740, 1198, 1218), (1586, 1561, 1358, 1393), (1401, 1366, 1201, 1221), (1222, 1202, 1565, 1590), (1707, 1702, 1196, 1216), (1680, 1675, 1195, 1215), (1744, 1739, 1194, 1214), (1581, 1556, 1351, 1386), (1394, 1359, 1197, 1217), (1218, 1198, 1560, 1585), (1706, 1701, 1192, 1212), (1679, 1674, 1191, 1211), (1743, 1738, 1190, 1210), (1576, 1551, 1344, 1379), (1387, 1352, 1193, 1213), (1214, 1194, 1555, 1580), (1705, 1700, 1184, 1208), (1678, 1672, 1183, 1207), (1742, 1736, 1182, 1206), (1571, 1541, 1330, 1372), (1190, 1187, 1546, 1550), (1187, 1278, 1660, 1546), (1704, 1699, 1176, 1204), (1677, 1670, 1175, 1203), (1741, 1734, 1174, 1202), (1566, 1531, 1316, 1365), (1182, 1179, 1536, 1540), (1179, 1274, 1655, 1536), (1703, 1698, 1168, 1200), (1676, 1668, 1167, 1199), (1740, 1732, 1166, 1198), (1561, 1521, 1302, 1358), (1174, 1171, 1526, 1530), (1171, 1270, 1650, 1526), (1702, 1697, 1160, 1196), (1675, 1666, 1159, 1195), (1739, 1730, 1158, 1194), (1556, 1511, 1288, 1351), (1166, 1163, 1516, 1520), (1163, 1266, 1645, 1516), (1701, 1728, 1185, 1192), (1674, 1673, 1186, 1191), (1738, 1737, 1187, 1190), (1551, 1545, 1338, 1344), (1380, 1345, 1189, 1209), (1337, 1499, 1277, 1188), (1700, 1727, 1177, 1184), (1672, 1671, 1178, 1183), (1736, 1735, 1179, 1182), (1541, 1535, 1324, 1330), (1373, 1331, 1181, 1205), (1323, 1492, 1273, 1180), (1699, 1726, 1169, 1176), (1670, 1669, 1170, 1175), (1734, 1733, 1171, 1174), (1531, 1525, 1310, 1316), (1366, 1317, 1173, 1201), (1309, 1485, 1269, 1172), (1698, 1725, 1161, 1168), (1668, 1667, 1162, 1167), (1732, 1731, 1163, 1166), (1521, 1515, 1296, 1302), (1359, 1303, 1165, 1197), (1295, 1478, 1265, 1164), (1697, 1724, 1153, 1160), (1666, 1665, 1154, 1159), (1730, 1729, 1155, 1158), (1511, 1505, 1282, 1288), (1352, 1289, 1157, 1193), (1281, 1429, 1237, 1156), (1499, 1337, 1339, 1504), (1504, 1339, 1340, 1503), (1503, 1340, 1341, 1502), (1502, 1341, 1342, 1501), (1501, 1342, 1343, 1500), (1500, 1343, 1338, 1498), (1492, 1323, 1325, 1497), (1497, 1325, 1326, 1496), (1496, 1326, 1327, 1495), (1495, 1327, 1328, 1494), (1494, 1328, 1329, 1493), (1493, 1329, 1324, 1491), (1485, 1309, 1311, 1490), (1490, 1311, 1312, 1489), (1489, 1312, 1313, 1488), (1488, 1313, 1314, 1487), (1487, 1314, 1315, 1486), (1486, 1315, 1310, 1484), (1478, 1295, 1297, 1483), (1483, 1297, 1298, 1482), (1482, 1298, 1299, 1481), (1481, 1299, 1300, 1480), (1480, 1300, 1301, 1479), (1479, 1301, 1296, 1477), (1429, 1281, 1283, 1434), (1434, 1283, 1284, 1433), (1433, 1284, 1285, 1432), (1432, 1285, 1286, 1431), (1431, 1286, 1287, 1430), (1430, 1287, 1282, 1428), (1471, 1499, 1504, 1476), (1476, 1504, 1503, 1475), (1475, 1503, 1502, 1474), (1474, 1502, 1501, 1473), (1473, 1501, 1500, 1472), (1472, 1500, 1498, 1470), (1464, 1492, 1497, 1469), (1469, 1497, 1496, 1468), (1468, 1496, 1495, 1467), (1467, 1495, 1494, 1466), (1466, 1494, 1493, 1465), (1465, 1493, 1491, 1463), (1457, 1485, 1490, 1462), (1462, 1490, 1489, 1461), (1461, 1489, 1488, 1460), (1460, 1488, 1487, 1459), (1459, 1487, 1486, 1458), (1458, 1486, 1484, 1456), (1450, 1478, 1483, 1455), (1455, 1483, 1482, 1454), (1454, 1482, 1481, 1453), (1453, 1481, 1480, 1452), (1452, 1480, 1479, 1451), (1451, 1479, 1477, 1449), (1443, 1471, 1476, 1448), (1448, 1476, 1475, 1447), (1447, 1475, 1474, 1446), (1446, 1474, 1473, 1445), (1445, 1473, 1472, 1444), (1444, 1472, 1470, 1442), (1436, 1464, 1469, 1441), (1441, 1469, 1468, 1440), (1440, 1468, 1467, 1439), (1439, 1467, 1466, 1438), (1438, 1466, 1465, 1437), (1437, 1465, 1463, 1435), (1422, 1457, 1462, 1427), (1427, 1462, 1461, 1426), (1426, 1461, 1460, 1425), (1425, 1460, 1459, 1424), (1424, 1459, 1458, 1423), (1423, 1458, 1456, 1421), (1415, 1450, 1455, 1420), (1420, 1455, 1454, 1419), (1419, 1454, 1453, 1418), (1418, 1453, 1452, 1417), (1417, 1452, 1451, 1416), (1416, 1451, 1449, 1414), (1408, 1443, 1448, 1413), (1413, 1448, 1447, 1412), (1412, 1447, 1446, 1411), (1411, 1446, 1445, 1410), (1410, 1445, 1444, 1409), (1409, 1444, 1442, 1407), (1401, 1436, 1441, 1406), (1406, 1441, 1440, 1405), (1405, 1440, 1439, 1404), (1404, 1439, 1438, 1403), (1403, 1438, 1437, 1402), (1402, 1437, 1435, 1400), (1394, 1429, 1434, 1399), (1399, 1434, 1433, 1398), (1398, 1433, 1432, 1397), (1397, 1432, 1431, 1396), (1396, 1431, 1430, 1395), (1395, 1430, 1428, 1393), (1387, 1422, 1427, 1392), (1392, 1427, 1426, 1391), (1391, 1426, 1425, 1390), (1390, 1425, 1424, 1389), (1389, 1424, 1423, 1388), (1388, 1423, 1421, 1386), (1380, 1415, 1420, 1385), (1385, 1420, 1419, 1384), (1384, 1419, 1418, 1383), (1383, 1418, 1417, 1382), (1382, 1417, 1416, 1381), (1381, 1416, 1414, 1379), (1373, 1408, 1413, 1378), (1378, 1413, 1412, 1377), (1377, 1412, 1411, 1376), (1376, 1411, 1410, 1375), (1375, 1410, 1409, 1374), (1374, 1409, 1407, 1372), (1366, 1401, 1406, 1371), (1371, 1406, 1405, 1370), (1370, 1405, 1404, 1369), (1369, 1404, 1403, 1368), (1368, 1403, 1402, 1367), (1367, 1402, 1400, 1365), (1359, 1394, 1399, 1364), (1364, 1399, 1398, 1363), (1363, 1398, 1397, 1362), (1362, 1397, 1396, 1361), (1361, 1396, 1395, 1360), (1360, 1395, 1393, 1358), (1352, 1387, 1392, 1357), (1357, 1392, 1391, 1356), (1356, 1391, 1390, 1355), (1355, 1390, 1389, 1354), (1354, 1389, 1388, 1353), (1353, 1388, 1386, 1351), (1345, 1380, 1385, 1350), (1350, 1385, 1384, 1349), (1349, 1384, 1383, 1348), (1348, 1383, 1382, 1347), (1347, 1382, 1381, 1346), (1346, 1381, 1379, 1344), (1331, 1373, 1378, 1336), (1336, 1378, 1377, 1335), (1335, 1377, 1376, 1334), (1334, 1376, 1375, 1333), (1333, 1375, 1374, 1332), (1332, 1374, 1372, 1330), (1317, 1366, 1371, 1322), (1322, 1371, 1370, 1321), (1321, 1370, 1369, 1320), (1320, 1369, 1368, 1319), (1319, 1368, 1367, 1318), (1318, 1367, 1365, 1316), (1303, 1359, 1364, 1308), (1308, 1364, 1363, 1307), (1307, 1363, 1362, 1306), (1306, 1362, 1361, 1305), (1305, 1361, 1360, 1304), (1304, 1360, 1358, 1302), (1289, 1352, 1357, 1294), (1294, 1357, 1356, 1293), (1293, 1356, 1355, 1292), (1292, 1355, 1354, 1291), (1291, 1354, 1353, 1290), (1290, 1353, 1351, 1288), (1337, 1345, 1350, 1339), (1339, 1350, 1349, 1340), (1340, 1349, 1348, 1341), (1341, 1348, 1347, 1342), (1342, 1347, 1346, 1343), (1343, 1346, 1344, 1338), (1323, 1331, 1336, 1325), (1325, 1336, 1335, 1326), (1326, 1335, 1334, 1327), (1327, 1334, 1333, 1328), (1328, 1333, 1332, 1329), (1329, 1332, 1330, 1324), (1309, 1317, 1322, 1311), (1311, 1322, 1321, 1312), (1312, 1321, 1320, 1313), (1313, 1320, 1319, 1314), (1314, 1319, 1318, 1315), (1315, 1318, 1316, 1310), (1295, 1303, 1308, 1297), (1297, 1308, 1307, 1298), (1298, 1307, 1306, 1299), (1299, 1306, 1305, 1300), (1300, 1305, 1304, 1301), (1301, 1304, 1302, 1296), (1281, 1289, 1294, 1283), (1283, 1294, 1293, 1284), (1284, 1293, 1292, 1285), (1285, 1292, 1291, 1286), (1286, 1291, 1290, 1287), (1287, 1290, 1288, 1282), (1158, 1155, 1506, 1510), (1661, 1545, 1547, 1664), (1664, 1547, 1548, 1663), (1663, 1548, 1549, 1662), (1662, 1549, 1546, 1660), (1656, 1535, 1537, 1659), (1659, 1537, 1538, 1658), (1658, 1538, 1539, 1657), (1657, 1539, 1536, 1655), (1651, 1525, 1527, 1654), (1654, 1527, 1528, 1653), (1653, 1528, 1529, 1652), (1652, 1529, 1526, 1650), (1646, 1515, 1517, 1649), (1649, 1517, 1518, 1648), (1648, 1518, 1519, 1647), (1647, 1519, 1516, 1645), (1611, 1505, 1507, 1614), (1614, 1507, 1508, 1613), (1613, 1508, 1509, 1612), (1612, 1509, 1506, 1610), (1641, 1661, 1664, 1644), (1644, 1664, 1663, 1643), (1643, 1663, 1662, 1642), (1642, 1662, 1660, 1640), (1636, 1656, 1659, 1639), (1639, 1659, 1658, 1638), (1638, 1658, 1657, 1637), (1637, 1657, 1655, 1635), (1631, 1651, 1654, 1634), (1634, 1654, 1653, 1633), (1633, 1653, 1652, 1632), (1632, 1652, 1650, 1630), (1626, 1646, 1649, 1629), (1629, 1649, 1648, 1628), (1628, 1648, 1647, 1627), (1627, 1647, 1645, 1625), (1621, 1641, 1644, 1624), (1624, 1644, 1643, 1623), (1623, 1643, 1642, 1622), (1622, 1642, 1640, 1620), (1616, 1636, 1639, 1619), (1619, 1639, 1638, 1618), (1618, 1638, 1637, 1617), (1617, 1637, 1635, 1615), (1606, 1631, 1634, 1609), (1609, 1634, 1633, 1608), (1608, 1633, 1632, 1607), (1607, 1632, 1630, 1605), (1601, 1626, 1629, 1604), (1604, 1629, 1628, 1603), (1603, 1628, 1627, 1602), (1602, 1627, 1625, 1600), (1596, 1621, 1624, 1599), (1599, 1624, 1623, 1598), (1598, 1623, 1622, 1597), (1597, 1622, 1620, 1595), (1591, 1616, 1619, 1594), (1594, 1619, 1618, 1593), (1593, 1618, 1617, 1592), (1592, 1617, 1615, 1590), (1586, 1611, 1614, 1589), (1589, 1614, 1613, 1588), (1588, 1613, 1612, 1587), (1587, 1612, 1610, 1585), (1581, 1606, 1609, 1584), (1584, 1609, 1608, 1583), (1583, 1608, 1607, 1582), (1582, 1607, 1605, 1580), (1576, 1601, 1604, 1579), (1579, 1604, 1603, 1578), (1578, 1603, 1602, 1577), (1577, 1602, 1600, 1575), (1571, 1596, 1599, 1574), (1574, 1599, 1598, 1573), (1573, 1598, 1597, 1572), (1572, 1597, 1595, 1570), (1566, 1591, 1594, 1569), (1569, 1594, 1593, 1568), (1568, 1593, 1592, 1567), (1567, 1592, 1590, 1565), (1561, 1586, 1589, 1564), (1564, 1589, 1588, 1563), (1563, 1588, 1587, 1562), (1562, 1587, 1585, 1560), (1556, 1581, 1584, 1559), (1559, 1584, 1583, 1558), (1558, 1583, 1582, 1557), (1557, 1582, 1580, 1555), (1551, 1576, 1579, 1554), (1554, 1579, 1578, 1553), (1553, 1578, 1577, 1552), (1552, 1577, 1575, 1550), (1541, 1571, 1574, 1544), (1544, 1574, 1573, 1543), (1543, 1573, 1572, 1542), (1542, 1572, 1570, 1540), (1531, 1566, 1569, 1534), (1534, 1569, 1568, 1533), (1533, 1568, 1567, 1532), (1532, 1567, 1565, 1530), (1521, 1561, 1564, 1524), (1524, 1564, 1563, 1523), (1523, 1563, 1562, 1522), (1522, 1562, 1560, 1520), (1511, 1556, 1559, 1514), (1514, 1559, 1558, 1513), (1513, 1558, 1557, 1512), (1512, 1557, 1555, 1510), (1545, 1551, 1554, 1547), (1547, 1554, 1553, 1548), (1548, 1553, 1552, 1549), (1549, 1552, 1550, 1546), (1535, 1541, 1544, 1537), (1537, 1544, 1543, 1538), (1538, 1543, 1542, 1539), (1539, 1542, 1540, 1536), (1525, 1531, 1534, 1527), (1527, 1534, 1533, 1528), (1528, 1533, 1532, 1529), (1529, 1532, 1530, 1526), (1515, 1521, 1524, 1517), (1517, 1524, 1523, 1518), (1518, 1523, 1522, 1519), (1519, 1522, 1520, 1516), (1505, 1511, 1514, 1507), (1507, 1514, 1513, 1508), (1508, 1513, 1512, 1509), (1509, 1512, 1510, 1506), (1155, 1238, 1610, 1506), (1160, 1153, 1665, 1666), (1168, 1161, 1667, 1668), (1176, 1169, 1669, 1670), (1184, 1177, 1671, 1672), (1192, 1185, 1673, 1674), (1196, 1160, 1666, 1675), (1200, 1168, 1668, 1676), (1204, 1176, 1670, 1677), (1208, 1184, 1672, 1678), (1212, 1192, 1674, 1679), (1216, 1196, 1675, 1680), (1220, 1200, 1676, 1681), (1224, 1204, 1677, 1682), (1228, 1208, 1678, 1683), (1232, 1212, 1679, 1684), (1236, 1216, 1680, 1685), (1240, 1220, 1681, 1686), (1244, 1224, 1682, 1687), (1248, 1228, 1683, 1688), (1252, 1232, 1684, 1689), (1256, 1236, 1685, 1690), (1260, 1244, 1687, 1691), (1264, 1248, 1688, 1692), (1268, 1252, 1689, 1693), (1272, 1256, 1690, 1694), (1276, 1260, 1691, 1695), (1280, 1264, 1692, 1696), (1153, 1240, 1686, 1665), (1161, 1268, 1693, 1667), (1169, 1272, 1694, 1669), (1177, 1276, 1695, 1671), (1185, 1280, 1696, 1673), (454, 452, 1724, 1697), (508, 506, 1725, 1698), (468, 466, 1726, 1699), (482, 480, 1727, 1700), (496, 494, 1728, 1701), (456, 454, 1697, 1702), (510, 508, 1698, 1703), (470, 468, 1699, 1704), (484, 482, 1700, 1705), (498, 496, 1701, 1706), (458, 456, 1702, 1707), (512, 510, 1703, 1708), (472, 470, 1704, 1709), (486, 484, 1705, 1710), (500, 498, 1706, 1711), (460, 458, 1707, 1712), (450, 512, 1708, 1713), (474, 472, 1709, 1714), (488, 486, 1710, 1715), (502, 500, 1711, 1716), (462, 460, 1712, 1717), (476, 474, 1714, 1718), (490, 488, 1715, 1719), (504, 502, 1716, 1720), (464, 462, 1717, 1721), (478, 476, 1718, 1722), (492, 490, 1719, 1723), (452, 450, 1713, 1724), (506, 504, 1720, 1725), (466, 464, 1721, 1726), (480, 478, 1722, 1727), (494, 492, 1723, 1728), (1159, 1154, 1729, 1730), (1167, 1162, 1731, 1732), (1175, 1170, 1733, 1734), (1183, 1178, 1735, 1736), (1191, 1186, 1737, 1738), (1195, 1159, 1730, 1739), (1199, 1167, 1732, 1740), (1203, 1175, 1734, 1741), (1207, 1183, 1736, 1742), (1211, 1191, 1738, 1743), (1215, 1195, 1739, 1744), (1219, 1199, 1740, 1745), (1223, 1203, 1741, 1746), (1227, 1207, 1742, 1747), (1231, 1211, 1743, 1748), (1235, 1215, 1744, 1749), (1239, 1219, 1745, 1750), (1243, 1223, 1746, 1751), (1247, 1227, 1747, 1752), (1251, 1231, 1748, 1753), (1255, 1235, 1749, 1754), (1259, 1243, 1751, 1755), (1263, 1247, 1752, 1756), (1267, 1251, 1753, 1757), (1271, 1255, 1754, 1758), (1275, 1259, 1755, 1759), (1279, 1263, 1756, 1760), (1154, 1239, 1750, 1729), (1162, 1267, 1757, 1731), (1170, 1271, 1758, 1733), (1178, 1275, 1759, 1735), (1186, 1279, 1760, 1737)])
me_cylinder.use_remesh_preserve_volume = False
me_cylinder.use_remesh_preserve_attributes = False
me_cylinder.use_mirror_vertex_groups = False
me_cylinder.update()

# ---- objects
ob_chess_piece_base = bpy.data.objects.new('Chess Piece Base', me_cylinder)
ob_lamp = bpy.data.objects.new('Lamp', light_lamp)
ob_camera = bpy.data.objects.new('Camera', cam_camera)

# ---- transforms, parenting, visibility, modifiers, constraints
ob_chess_piece_base.location = (0.0, 0.0, 0.75)
ob_chess_piece_base.scale = (1.0, 1.0, 0.75)
ob_chess_piece_base.lineart.crease_threshold = 0.0
ob_lamp.location = (4.076, 1.005, 5.904)
ob_lamp.rotation_euler = (0.6503, 0.05522, 1.866)
ob_lamp.lock_rotations_4d = False
ob_lamp.empty_display_type = 'ARROWS'
ob_lamp.color = (0.0, 0.0, 0.0, 0.0)
ob_lamp.lineart.crease_threshold = 0.0
ob_camera.location = (7.481, -6.508, 5.344)
ob_camera.rotation_euler = (1.109, 0.01082, 0.8149)
ob_camera.lock_rotations_4d = False
ob_camera.empty_display_type = 'ARROWS'
ob_camera.color = (0.0, 0.0, 0.0, 0.0)
ob_camera.display_type = 'WIRE'
ob_camera.lineart.crease_threshold = 0.0

# ---- collection membership
col_collection_1.objects.link(ob_chess_piece_base)
col_collection_1.objects.link(ob_lamp)
col_collection_1.objects.link(ob_camera)

# ---- scene / render settings (as saved in the file)
scene.camera = ob_camera
scene.frame_start = 1; scene.frame_end = 250; scene.frame_set(255)
scene.render.engine = 'BLENDER_EEVEE_NEXT'
scene.render.resolution_percentage = 50
scene.render.dither_intensity = 0.0
scene.cycles.use_denoising = False
scene.cycles.samples = 128
scene.cycles.sampling_pattern = 'TABULATED_SOBOL'
scene.cycles.light_sampling_threshold = 0.0
scene.cycles.use_adaptive_sampling = False
scene.cycles.use_light_tree = False
scene.cycles.blur_glossy = 0.0
scene.cycles.sample_clamp_indirect = 0.0
scene.view_settings.view_transform = 'Standard'
bpy.context.view_layer.update()
